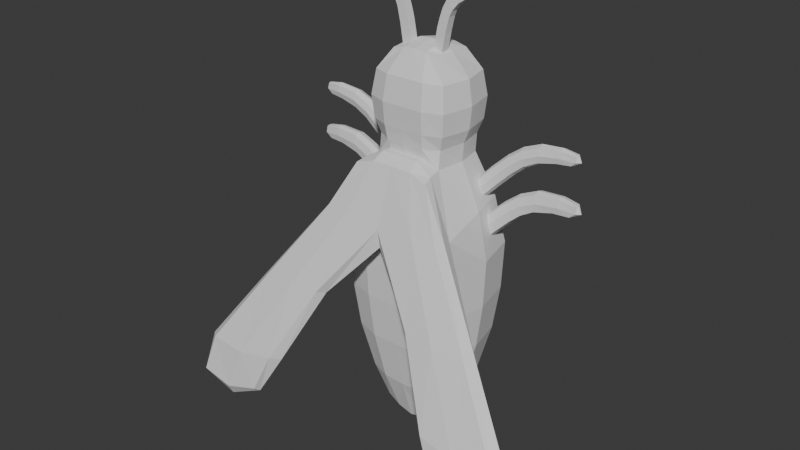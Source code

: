 # Source: firefly.blend  (saved by Blender 4.0.36; exported with 4.5.12 LTS)
import bpy
from mathutils import Matrix  # noqa: F401  (used for matrix-valued properties, if any)

bpy.ops.wm.read_factory_settings(use_empty=True)
scene = bpy.context.scene
scene.name = 'Scene'

# ---- collections
col_collection = bpy.data.collections.new('Collection'); scene.collection.children.link(col_collection)

# ---- world
world_world = bpy.data.worlds.new('World'); scene.world = world_world
world_world.use_nodes = True; world_world.node_tree.nodes.clear()
_N = world_world.node_tree.nodes; _L = world_world.node_tree.links
n0 = _N.new('ShaderNodeOutputWorld'); n0.name = 'World Output'; n0.location = (300, 300)
n1 = _N.new('ShaderNodeBackground'); n1.name = 'Background'; n1.location = (10, 300)
n1.inputs[0].default_value = (0.05088, 0.05088, 0.05088, 1.0)
_L.new(n1.outputs[0], n0.inputs[0])
n0.is_active_output = True
world_world.color = (0.05088, 0.05088, 0.05088)
world_world.use_sun_shadow = False
world_world.sun_shadow_jitter_overblur = 0.0

# ---- meshes
me_cube_001 = bpy.data.meshes.new('Cube.001')
me_cube_001.from_pydata([(0.182, 0.06606, -1.078), (0.1465, 0.07396, 1.183), (0.182, 0.3322, -1.078), (0.1465, 0.3243, 1.183), (0.3615, 0.4649, 0.01937), (0.3649, -0.06967, 0.01048), (-1.517e-08, 0.3393, -1.149), (-1.517e-08, 0.3266, 1.204), (-1.517e-08, 0.05894, -1.149), (-1.517e-08, 0.0716, 1.204), (-1.517e-08, -0.1272, 0.01048), (-1.517e-08, 0.5224, 0.01937), (0.1976, 0.3704, 0.5767), (0.2077, 0.02264, 0.5799), (-1.517e-08, -0.01095, 0.631), (-1.755e-08, 0.3981, 0.5767), (0.3181, 0.4335, -0.5637), (0.3181, -0.03532, -0.5637), (-1.517e-08, 0.4836, -0.5637), (-1.517e-08, -0.08541, -0.5637), (0.2526, 0.3858, -0.8583), (0.2526, 0.01239, -0.8583), (-1.517e-08, 0.4271, -0.8762), (-1.517e-08, -0.02887, -0.8762), (0.3508, 0.4583, -0.2818), (0.3508, -0.06003, -0.2818), (-1.517e-08, 0.5121, -0.2818), (-1.517e-08, -0.1139, -0.2818), (0.3039, 0.427, 0.3185), (0.372, -0.08317, 0.2386), (-1.176e-08, -0.1565, 0.1446), (-1.517e-08, 0.4771, 0.3185), (0.2483, 0.3954, 0.9114), (0.2483, 0.002811, 0.9114), (-1.517e-08, -0.03918, 0.9114), (-1.517e-08, 0.4374, 0.9114), (0.2357, 0.3865, 0.7759), (0.2357, 0.01378, 0.7759), (-1.495e-08, -0.0292, 0.7759), (-1.499e-08, 0.4254, 0.7759), (0.228, 0.3746, 1.061), (0.228, 0.02358, 1.061), (-1.472e-08, -0.01564, 1.065), (-1.472e-08, 0.4139, 1.065), (0.1917, 0.1991, -1.09), (0.1509, 0.1991, 1.191), (0.4207, 0.1991, 0.01937), (-1.261e-08, 0.1991, 1.235), (-1.517e-08, 0.1991, -1.212), (0.2288, 0.2077, 0.5767), (0.3702, 0.1991, -0.5637), (0.294, 0.1991, -0.8583), (0.4079, 0.1991, -0.2818), (0.3573, 0.1981, 0.3096), (0.2889, 0.1991, 0.9114), (0.2743, 0.2001, 0.7759), (0.266, 0.1991, 1.061), (0.2407, -0.1313, 0.5585), (-1.517e-08, -0.1236, 0.5933), (0.376, -0.2256, 0.2887), (-4.922e-09, -0.2435, 0.2545), (0.6799, -0.5223, -0.9295), (0.6788, -0.6146, -0.9015), (1.11, -0.5223, -0.9663), (1.114, -0.6146, -0.9387), (0.07483, 0.3266, 1.199), (0.09669, 0.06045, -1.124), (0.1926, 0.5224, 0.01937), (0.09669, 0.3378, -1.124), (0.07483, 0.0716, 1.199), (0.1926, -0.1242, 0.01937), (0.1064, -0.002986, 0.631), (0.1034, 0.3981, 0.5767), (0.1692, -0.08541, -0.5637), (0.1692, 0.4836, -0.5637), (0.1342, 0.4263, -0.8672), (0.1342, -0.02805, -0.8672), (0.1864, -0.1139, -0.2818), (0.1864, 0.5121, -0.2818), (0.1621, 0.4771, 0.3185), (0.239, -0.142, 0.1536), (0.1317, -0.03918, 0.9114), (0.1317, 0.4374, 0.9114), (0.1252, 0.4254, 0.7759), (0.128, -0.0292, 0.7759), (0.1217, -0.01564, 1.063), (0.1217, 0.4139, 1.063), (0.06617, 0.1991, 1.228), (0.09374, 0.1991, -1.178), (0.1286, -0.1244, 0.5908), (0.2234, -0.2351, 0.3002), (0.8966, -0.525, -1.002), (0.8981, -0.6241, -0.9728), (1.047, -0.5748, -0.6955), (1.043, -0.4764, -0.7285), (0.5755, -0.4764, -0.6906), (0.5725, -0.5748, -0.6571), (0.8015, -0.4703, -0.7383), (0.8024, -0.5897, -0.7005), (0.7204, -0.3092, -0.2477), (0.3301, -0.4059, -0.1877), (0.7203, -0.4059, -0.2098), (0.3332, -0.3092, -0.2259), (0.5198, -0.303, -0.2414), (0.5184, -0.4211, -0.1998), (-4.922e-09, -0.2258, 0.1403), (-1.517e-08, -0.05594, 0.6341), (0.2243, -0.06711, 0.575), (0.4058, -0.1746, 0.2779), (0.6706, -0.5735, -0.9305), (1.138, -0.5735, -0.9704), (0.9162, -0.5779, -1.054), (0.1156, -0.05594, 0.6341), (0.5196, -0.5225, -0.6665), (1.111, -0.5225, -0.7148), (0.767, -0.3546, -0.2251), (0.2945, -0.3546, -0.1979), (-0.182, 0.06606, -1.078), (-0.1465, 0.07396, 1.183), (-0.182, 0.3322, -1.078), (-0.1465, 0.3243, 1.183), (-0.3615, 0.4649, 0.01937), (-0.3649, -0.06967, 0.01048), (-0.1976, 0.3704, 0.5767), (-0.2077, 0.02264, 0.5799), (-0.3181, 0.4335, -0.5637), (-0.3181, -0.03532, -0.5637), (-0.2526, 0.3858, -0.8583), (-0.2526, 0.01239, -0.8583), (-0.3508, 0.4583, -0.2818), (-0.3508, -0.06003, -0.2818), (-0.3039, 0.427, 0.3185), (-0.372, -0.08317, 0.2386), (-0.2483, 0.3954, 0.9114), (-0.2483, 0.002811, 0.9114), (-0.2357, 0.3865, 0.7759), (-0.2357, 0.01378, 0.7759), (-0.228, 0.3746, 1.061), (-0.228, 0.02358, 1.061), (-0.1917, 0.1991, -1.09), (-0.1509, 0.1991, 1.191), (-0.4207, 0.1991, 0.01937), (-0.2288, 0.2077, 0.5767), (-0.3702, 0.1991, -0.5637), (-0.294, 0.1991, -0.8583), (-0.4079, 0.1991, -0.2818), (-0.3573, 0.1981, 0.3096), (-0.2889, 0.1991, 0.9114), (-0.2743, 0.2001, 0.7759), (-0.266, 0.1991, 1.061), (-0.2407, -0.1313, 0.5585), (-0.376, -0.2256, 0.2887), (-0.6799, -0.5223, -0.9295), (-0.6788, -0.6146, -0.9015), (-1.11, -0.5223, -0.9663), (-1.114, -0.6146, -0.9387), (-0.07483, 0.3266, 1.199), (-0.09669, 0.06045, -1.124), (-0.1926, 0.5224, 0.01937), (-0.09669, 0.3378, -1.124), (-0.07483, 0.0716, 1.199), (-0.1926, -0.1242, 0.01937), (-0.1064, -0.002986, 0.631), (-0.1034, 0.3981, 0.5767), (-0.1692, -0.08541, -0.5637), (-0.1692, 0.4836, -0.5637), (-0.1342, 0.4263, -0.8672), (-0.1342, -0.02805, -0.8672), (-0.1864, -0.1139, -0.2818), (-0.1864, 0.5121, -0.2818), (-0.1621, 0.4771, 0.3185), (-0.239, -0.142, 0.1536), (-0.1317, -0.03918, 0.9114), (-0.1317, 0.4374, 0.9114), (-0.1252, 0.4254, 0.7759), (-0.128, -0.0292, 0.7759), (-0.1217, -0.01564, 1.063), (-0.1217, 0.4139, 1.063), (-0.06617, 0.1991, 1.228), (-0.09374, 0.1991, -1.178), (-0.1286, -0.1244, 0.5908), (-0.2234, -0.2351, 0.3002), (-0.8966, -0.525, -1.002), (-0.8981, -0.6241, -0.9728), (-1.047, -0.5748, -0.6955), (-1.043, -0.4764, -0.7285), (-0.5755, -0.4764, -0.6906), (-0.5725, -0.5748, -0.6571), (-0.8015, -0.4703, -0.7383), (-0.8024, -0.5897, -0.7005), (-0.7204, -0.3092, -0.2477), (-0.3301, -0.4059, -0.1877), (-0.7203, -0.4059, -0.2098), (-0.3332, -0.3092, -0.2259), (-0.5198, -0.303, -0.2414), (-0.5184, -0.4211, -0.1998), (-0.2243, -0.06711, 0.575), (-0.4058, -0.1746, 0.2779), (-0.6706, -0.5735, -0.9305), (-1.138, -0.5735, -0.9704), (-0.9162, -0.5779, -1.054), (-0.1156, -0.05594, 0.6341), (-0.5196, -0.5225, -0.6665), (-1.111, -0.5225, -0.7148), (-0.767, -0.3546, -0.2251), (-0.2945, -0.3546, -0.1979), (0.2048, 0.3698, 0.6891), (0.2077, 0.03614, 0.6891), (-1.511e-08, -0.01824, 0.6891), (-1.63e-08, 0.4047, 0.6891), (0.2384, 0.205, 0.6891), (0.1194, -0.01415, 0.6891), (0.1087, 0.4047, 0.6891), (-0.2048, 0.3698, 0.6891), (-0.2077, 0.03614, 0.6891), (-0.2384, 0.205, 0.6891), (-0.1194, -0.01415, 0.6891), (-0.1087, 0.4047, 0.6891)], [], [(86, 65, 3, 40), (56, 45, 1, 41), (88, 44, 0, 66), (52, 46, 5, 25), (78, 67, 4, 24), (77, 70, 10, 27), (87, 47, 9, 69), (85, 69, 9, 42), (53, 49, 13, 29), (79, 72, 12, 28), (76, 73, 19, 23), (75, 74, 16, 20), (51, 50, 17, 21), (44, 51, 21, 0), (68, 75, 20, 2), (66, 76, 23, 8), (73, 77, 27, 19), (74, 78, 24, 16), (50, 52, 25, 17), (67, 79, 28, 4), (46, 53, 29, 5), (70, 80, 30, 10), (84, 81, 34, 38), (55, 54, 33, 37), (83, 82, 32, 36), (212, 83, 36, 206), (210, 55, 37, 207), (211, 84, 38, 208), (81, 85, 42, 34), (54, 56, 41, 33), (82, 86, 40, 32), (32, 40, 56, 54), (206, 36, 55, 210), (36, 32, 54, 55), (4, 28, 53, 46), (16, 24, 52, 50), (2, 20, 51, 44), (20, 16, 50, 51), (28, 12, 49, 53), (65, 7, 47, 87), (24, 4, 46, 52), (68, 2, 44, 88), (40, 3, 45, 56), (90, 89, 58, 60), (112, 106, 58, 89), (114, 93, 64, 110), (108, 107, 57, 59), (111, 110, 64, 92), (113, 95, 61, 109), (98, 96, 62, 92), (97, 94, 63, 91), (95, 97, 91, 61), (93, 98, 92, 64), (109, 111, 92, 62), (107, 112, 89, 57), (59, 57, 89, 90), (6, 68, 88, 48), (3, 65, 87, 45), (35, 43, 86, 82), (33, 41, 85, 81), (207, 37, 84, 211), (209, 39, 83, 212), (39, 35, 82, 83), (37, 33, 81, 84), (5, 29, 80, 70), (11, 31, 79, 67), (18, 26, 78, 74), (17, 25, 77, 73), (0, 21, 76, 66), (6, 22, 75, 68), (22, 18, 74, 75), (21, 17, 73, 76), (31, 15, 72, 79), (41, 1, 69, 85), (45, 87, 69, 1), (25, 5, 70, 77), (26, 11, 67, 78), (48, 88, 66, 8), (43, 7, 65, 86), (101, 104, 98, 93), (102, 103, 97, 95), (103, 99, 94, 97), (104, 100, 96, 98), (116, 102, 95, 113), (115, 101, 93, 114), (108, 59, 101, 115), (105, 30, 102, 116), (90, 60, 100, 104), (80, 29, 99, 103), (30, 80, 103, 102), (59, 90, 104, 101), (60, 105, 116, 100), (29, 108, 115, 99), (99, 115, 114, 94), (100, 116, 113, 96), (13, 71, 112, 107), (61, 91, 111, 109), (96, 113, 109, 62), (91, 63, 110, 111), (29, 13, 107, 108), (94, 114, 110, 63), (71, 14, 106, 112), (177, 137, 120, 156), (149, 138, 118, 140), (179, 157, 117, 139), (145, 130, 122, 141), (169, 129, 121, 158), (168, 27, 10, 161), (178, 160, 9, 47), (176, 42, 9, 160), (146, 132, 124, 142), (170, 131, 123, 163), (167, 23, 19, 164), (166, 127, 125, 165), (144, 128, 126, 143), (139, 117, 128, 144), (159, 119, 127, 166), (157, 8, 23, 167), (164, 19, 27, 168), (165, 125, 129, 169), (143, 126, 130, 145), (158, 121, 131, 170), (141, 122, 132, 146), (161, 10, 30, 171), (175, 38, 34, 172), (148, 136, 134, 147), (174, 135, 133, 173), (217, 213, 135, 174), (215, 214, 136, 148), (216, 208, 38, 175), (172, 34, 42, 176), (147, 134, 138, 149), (173, 133, 137, 177), (133, 147, 149, 137), (213, 215, 148, 135), (135, 148, 147, 133), (121, 141, 146, 131), (125, 143, 145, 129), (119, 139, 144, 127), (127, 144, 143, 125), (131, 146, 142, 123), (156, 178, 47, 7), (129, 145, 141, 121), (159, 179, 139, 119), (137, 149, 140, 120), (181, 60, 58, 180), (201, 180, 58, 106), (203, 199, 155, 184), (197, 151, 150, 196), (200, 183, 155, 199), (202, 198, 152, 186), (189, 183, 153, 187), (188, 182, 154, 185), (186, 152, 182, 188), (184, 155, 183, 189), (198, 153, 183, 200), (196, 150, 180, 201), (151, 181, 180, 150), (6, 48, 179, 159), (120, 140, 178, 156), (35, 173, 177, 43), (134, 172, 176, 138), (214, 216, 175, 136), (209, 217, 174, 39), (39, 174, 173, 35), (136, 175, 172, 134), (122, 161, 171, 132), (11, 158, 170, 31), (18, 165, 169, 26), (126, 164, 168, 130), (117, 157, 167, 128), (6, 159, 166, 22), (22, 166, 165, 18), (128, 167, 164, 126), (31, 170, 163, 15), (138, 176, 160, 118), (140, 118, 160, 178), (130, 168, 161, 122), (26, 169, 158, 11), (48, 8, 157, 179), (43, 177, 156, 7), (192, 184, 189, 195), (193, 186, 188, 194), (194, 188, 185, 190), (195, 189, 187, 191), (205, 202, 186, 193), (204, 203, 184, 192), (197, 204, 192, 151), (105, 205, 193, 30), (181, 195, 191, 60), (171, 194, 190, 132), (30, 193, 194, 171), (151, 192, 195, 181), (60, 191, 205, 105), (132, 190, 204, 197), (190, 185, 203, 204), (191, 187, 202, 205), (124, 196, 201, 162), (152, 198, 200, 182), (187, 153, 198, 202), (182, 200, 199, 154), (132, 197, 196, 124), (185, 154, 199, 203), (162, 201, 106, 14), (15, 163, 217, 209), (124, 162, 216, 214), (123, 142, 215, 213), (162, 14, 208, 216), (142, 124, 214, 215), (163, 123, 213, 217), (15, 209, 212, 72), (13, 207, 211, 71), (12, 206, 210, 49), (71, 211, 208, 14), (49, 210, 207, 13), (72, 212, 206, 12)])
_uv = me_cube_001.uv_layers.new(name='UVMap')
_uv.uv.foreach_set('vector', [0.1228, 0.04809, 0.1107, 0.01922, 0.1277, 0.02234, 0.1477, 0.04868, 0.7229, 0.1852, 0.6902, 0.1836, 0.691, 0.1543, 0.7162, 0.1437, 0.6878, 0.8683, 0.7181, 0.8633, 0.7233, 0.8942, 0.7022, 0.8996, 0.8886, 0.8472, 0.9414, 0.8441, 0.9406, 0.9084, 0.8888, 0.9093, 0.149, 0.3576, 0.148, 0.2873, 0.1876, 0.2874, 0.1876, 0.3577, 0.8514, 0.1417, 0.8497, 0.07213, 0.8947, 0.07429, 0.8951, 0.1417, 0.669, 0.1826, 0.6535, 0.1818, 0.6565, 0.1521, 0.6738, 0.1529, 0.5864, 0.3617, 0.6207, 0.3731, 0.6219, 0.3906, 0.5869, 0.3902, 0.5965, 0.8663, 0.6381, 0.876, 0.6307, 0.919, 0.5715, 0.9276, 0.1384, 0.2192, 0.1226, 0.1617, 0.1446, 0.1617, 0.1716, 0.2193, 0.8646, 0.2748, 0.8558, 0.2062, 0.8954, 0.2062, 0.896, 0.2769, 0.1418, 0.4964, 0.1474, 0.4241, 0.1823, 0.4241, 0.1695, 0.4944, 0.7734, 0.857, 0.8351, 0.8512, 0.8352, 0.9074, 0.7735, 0.9017, 0.7181, 0.8633, 0.7734, 0.857, 0.7735, 0.9017, 0.7233, 0.8942, 0.1353, 0.5588, 0.1418, 0.4964, 0.1695, 0.4944, 0.1549, 0.5476, 0.8741, 0.3317, 0.8646, 0.2748, 0.896, 0.2769, 0.8967, 0.3376, 0.8558, 0.2062, 0.8514, 0.1417, 0.8951, 0.1417, 0.8954, 0.2062, 0.1474, 0.4241, 0.149, 0.3576, 0.1876, 0.3577, 0.1823, 0.4241, 0.8351, 0.8512, 0.8886, 0.8472, 0.8888, 0.9093, 0.8352, 0.9074, 0.148, 0.2873, 0.1384, 0.2192, 0.1716, 0.2193, 0.1876, 0.2874, 0.9414, 0.8441, 0.9803, 0.8446, 0.9807, 0.9093, 0.9406, 0.9084, 0.8497, 0.07213, 0.8386, 0.04155, 0.8945, 0.04408, 0.8947, 0.07429, 0.5194, 0.3604, 0.5505, 0.3593, 0.5505, 0.3901, 0.5194, 0.3903, 0.2106, 0.14, 0.1855, 0.1371, 0.1933, 0.09085, 0.2179, 0.09613, 0.126, 0.1145, 0.1264, 0.08264, 0.1537, 0.08277, 0.1519, 0.1146, 0.1229, 0.1354, 0.126, 0.1145, 0.1519, 0.1146, 0.1454, 0.1355, 0.231, 0.1425, 0.2106, 0.14, 0.2179, 0.09613, 0.2369, 0.1028, 0.4997, 0.3625, 0.5194, 0.3604, 0.5194, 0.3903, 0.4996, 0.3904, 0.5505, 0.3593, 0.5864, 0.3617, 0.5869, 0.3902, 0.5505, 0.3901, 0.1855, 0.1371, 0.1642, 0.1336, 0.1714, 0.09218, 0.1933, 0.09085, 0.1264, 0.08264, 0.1228, 0.04809, 0.1477, 0.04868, 0.1537, 0.08277, 0.1911, 0.1822, 0.1695, 0.1739, 0.1642, 0.1336, 0.1855, 0.1371, 0.2356, 0.1804, 0.2159, 0.1829, 0.2106, 0.14, 0.231, 0.1425, 0.2159, 0.1829, 0.1911, 0.1822, 0.1855, 0.1371, 0.2106, 0.14, 0.9225, 0.7855, 0.9651, 0.7941, 0.9803, 0.8446, 0.9414, 0.8441, 0.8185, 0.7995, 0.8702, 0.79, 0.8886, 0.8472, 0.8351, 0.8512, 0.7137, 0.833, 0.7601, 0.8158, 0.7734, 0.857, 0.7181, 0.8633, 0.7601, 0.8158, 0.8185, 0.7995, 0.8351, 0.8512, 0.7734, 0.857, 0.6236, 0.8184, 0.6555, 0.8415, 0.6381, 0.876, 0.5965, 0.8663, 0.671, 0.2126, 0.6536, 0.2117, 0.6535, 0.1818, 0.669, 0.1826, 0.8702, 0.79, 0.9225, 0.7855, 0.9414, 0.8441, 0.8886, 0.8472, 0.6923, 0.8358, 0.7137, 0.833, 0.7181, 0.8633, 0.6878, 0.8683, 0.7123, 0.2258, 0.6882, 0.2128, 0.6902, 0.1836, 0.7229, 0.1852, 0.7703, 0.3657, 0.8412, 0.3884, 0.8418, 0.4185, 0.7594, 0.418, 0.6484, 0.9433, 0.6738, 0.9507, 0.6674, 0.9654, 0.639, 0.9573, 0.5258, 0.1571, 0.5286, 0.1719, 0.471, 0.156, 0.4649, 0.1508, 0.5599, 0.9465, 0.621, 0.9381, 0.6124, 0.9512, 0.5637, 0.96, 0.4453, 0.2027, 0.4649, 0.1508, 0.471, 0.156, 0.4628, 0.2066, 0.7795, 0.561, 0.7781, 0.5728, 0.7224, 0.5808, 0.7181, 0.5696, 0.527, 0.229, 0.5376, 0.2828, 0.4796, 0.2579, 0.4628, 0.2066, 0.8938, 0.6708, 0.9211, 0.6212, 0.9777, 0.6369, 0.9591, 0.6841, 0.8571, 0.7106, 0.8938, 0.6708, 0.9591, 0.6841, 0.9184, 0.7189, 0.5286, 0.1719, 0.527, 0.229, 0.4628, 0.2066, 0.471, 0.156, 0.4742, 0.2601, 0.4453, 0.2027, 0.4628, 0.2066, 0.4796, 0.2579, 0.621, 0.9381, 0.6484, 0.9433, 0.639, 0.9573, 0.6124, 0.9512, 0.7679, 0.3301, 0.8335, 0.3621, 0.8412, 0.3884, 0.7703, 0.3657, 0.6727, 0.8398, 0.6923, 0.8358, 0.6878, 0.8683, 0.6672, 0.8726, 0.6882, 0.2128, 0.671, 0.2126, 0.669, 0.1826, 0.6902, 0.1836, 0.09554, 0.08375, 0.09428, 0.04866, 0.1228, 0.04809, 0.1264, 0.08264, 0.5518, 0.3323, 0.5872, 0.337, 0.5864, 0.3617, 0.5505, 0.3593, 0.5013, 0.3422, 0.5207, 0.3354, 0.5194, 0.3604, 0.4997, 0.3625, 0.09743, 0.1363, 0.09668, 0.1156, 0.126, 0.1145, 0.1229, 0.1354, 0.09668, 0.1156, 0.09554, 0.08375, 0.1264, 0.08264, 0.126, 0.1145, 0.5207, 0.3354, 0.5518, 0.3323, 0.5505, 0.3593, 0.5194, 0.3604, 0.8097, 0.07249, 0.8078, 0.01999, 0.8386, 0.04155, 0.8497, 0.07213, 0.1029, 0.2889, 0.1005, 0.2206, 0.1384, 0.2192, 0.148, 0.2873, 0.1078, 0.4255, 0.1054, 0.3592, 0.149, 0.3576, 0.1474, 0.4241, 0.8213, 0.2046, 0.8133, 0.14, 0.8514, 0.1417, 0.8558, 0.2062, 0.8541, 0.3209, 0.8371, 0.2715, 0.8646, 0.2748, 0.8741, 0.3317, 0.1129, 0.5655, 0.1105, 0.4996, 0.1418, 0.4964, 0.1353, 0.5588, 0.1105, 0.4996, 0.1078, 0.4255, 0.1474, 0.4241, 0.1418, 0.4964, 0.8371, 0.2715, 0.8213, 0.2046, 0.8558, 0.2062, 0.8646, 0.2748, 0.1005, 0.2206, 0.09837, 0.1626, 0.1226, 0.1617, 0.1384, 0.2192, 0.5872, 0.337, 0.6171, 0.3563, 0.6207, 0.3731, 0.5864, 0.3617, 0.6902, 0.1836, 0.669, 0.1826, 0.6738, 0.1529, 0.691, 0.1543, 0.8133, 0.14, 0.8097, 0.07249, 0.8497, 0.07213, 0.8514, 0.1417, 0.1054, 0.3592, 0.1029, 0.2889, 0.148, 0.2873, 0.149, 0.3576, 0.6672, 0.8726, 0.6878, 0.8683, 0.7022, 0.8996, 0.6827, 0.9043, 0.09428, 0.04866, 0.09319, 0.01858, 0.1107, 0.01922, 0.1228, 0.04809, 0.6466, 0.2489, 0.6485, 0.296, 0.527, 0.229, 0.5286, 0.1719, 0.7315, 0.7012, 0.757, 0.6655, 0.8938, 0.6708, 0.8571, 0.7106, 0.757, 0.6655, 0.7826, 0.6261, 0.9211, 0.6212, 0.8938, 0.6708, 0.6485, 0.296, 0.6518, 0.3402, 0.5376, 0.2828, 0.527, 0.229, 0.8948, 0.5625, 0.8924, 0.5745, 0.7781, 0.5728, 0.7795, 0.561, 0.4449, 0.9569, 0.4525, 0.9716, 0.3467, 0.982, 0.335, 0.9659, 0.5599, 0.9465, 0.5637, 0.96, 0.4525, 0.9716, 0.4449, 0.9569, 0.9779, 0.5658, 0.9842, 0.5808, 0.8924, 0.5745, 0.8948, 0.5625, 0.7703, 0.3657, 0.7594, 0.418, 0.6518, 0.3402, 0.6485, 0.296, 0.6407, 0.6723, 0.6385, 0.6346, 0.7826, 0.6261, 0.757, 0.6655, 0.614, 0.7215, 0.6407, 0.6723, 0.757, 0.6655, 0.7315, 0.7012, 0.7679, 0.3301, 0.7703, 0.3657, 0.6485, 0.296, 0.6466, 0.2489, 0.7594, 0.418, 0.7335, 0.4182, 0.651, 0.3488, 0.6518, 0.3402, 0.6385, 0.6346, 0.6368, 0.6244, 0.7847, 0.6147, 0.7826, 0.6261, 0.7826, 0.6261, 0.7847, 0.6147, 0.9276, 0.6066, 0.9211, 0.6212, 0.8932, 0.5502, 0.8948, 0.5625, 0.7795, 0.561, 0.7778, 0.5484, 0.6307, 0.919, 0.6537, 0.932, 0.6484, 0.9433, 0.621, 0.9381, 0.9184, 0.7189, 0.9591, 0.6841, 0.9731, 0.6872, 0.9186, 0.7215, 0.7778, 0.5484, 0.7795, 0.561, 0.7181, 0.5696, 0.7213, 0.5583, 0.1924, 0.06426, 0.1914, 0.02319, 0.203, 0.02025, 0.203, 0.07061, 0.5715, 0.9276, 0.6307, 0.919, 0.621, 0.9381, 0.5599, 0.9465, 0.9211, 0.6212, 0.9276, 0.6066, 0.9829, 0.6326, 0.9777, 0.6369, 0.6537, 0.932, 0.6766, 0.9406, 0.6738, 0.9507, 0.6484, 0.9433, 0.06582, 0.05014, 0.04101, 0.05251, 0.05909, 0.02481, 0.07573, 0.02048, 0.3202, 0.05337, 0.2797, 0.06081, 0.2856, 0.03009, 0.3141, 0.02273, 0.4172, 0.5671, 0.383, 0.5609, 0.3826, 0.5506, 0.4138, 0.5476, 0.3793, 0.363, 0.3195, 0.374, 0.3045, 0.3073, 0.3662, 0.2938, 0.06183, 0.3608, 0.02343, 0.3636, 0.01838, 0.2935, 0.05786, 0.2905, 0.9387, 0.1417, 0.8951, 0.1417, 0.8947, 0.07429, 0.9398, 0.07213, 0.6388, 0.1811, 0.6396, 0.1513, 0.6565, 0.1521, 0.6535, 0.1818, 0.5864, 0.4186, 0.5869, 0.3902, 0.6219, 0.3906, 0.6207, 0.4081, 0.353, 0.2268, 0.2915, 0.2555, 0.3004, 0.1714, 0.3432, 0.1641, 0.06252, 0.2219, 0.02941, 0.2244, 0.05217, 0.165, 0.07417, 0.1635, 0.9274, 0.2748, 0.896, 0.2769, 0.8954, 0.2062, 0.935, 0.2062, 0.07901, 0.4987, 0.05126, 0.4987, 0.03344, 0.4295, 0.06823, 0.4269, 0.404, 0.4948, 0.3609, 0.5028, 0.3373, 0.4375, 0.3914, 0.4276, 0.4138, 0.5476, 0.3826, 0.5506, 0.3609, 0.5028, 0.404, 0.4948, 0.09002, 0.5605, 0.06968, 0.5507, 0.05126, 0.4987, 0.07901, 0.4987, 0.9194, 0.3317, 0.8967, 0.3376, 0.896, 0.2769, 0.9274, 0.2748, 0.935, 0.2062, 0.8954, 0.2062, 0.8951, 0.1417, 0.9387, 0.1417, 0.06823, 0.4269, 0.03344, 0.4295, 0.02343, 0.3636, 0.06183, 0.3608, 0.3914, 0.4276, 0.3373, 0.4375, 0.3195, 0.374, 0.3793, 0.363, 0.05786, 0.2905, 0.01838, 0.2935, 0.02941, 0.2244, 0.06252, 0.2219, 0.3662, 0.2938, 0.3045, 0.3073, 0.2915, 0.2555, 0.353, 0.2268, 0.9398, 0.07213, 0.8947, 0.07429, 0.8945, 0.04408, 0.9505, 0.04155, 0.5194, 0.4203, 0.5194, 0.3903, 0.5505, 0.3901, 0.5505, 0.421, 0.3329, 0.1189, 0.2899, 0.1269, 0.2815, 0.09626, 0.3268, 0.08792, 0.06739, 0.1166, 0.04157, 0.1186, 0.03747, 0.08694, 0.06472, 0.08486, 0.07198, 0.1372, 0.04954, 0.1389, 0.04157, 0.1186, 0.06739, 0.1166, 0.3377, 0.1385, 0.2987, 0.1457, 0.2899, 0.1269, 0.3329, 0.1189, 0.4997, 0.4184, 0.4996, 0.3904, 0.5194, 0.3903, 0.5194, 0.4203, 0.5505, 0.421, 0.5505, 0.3901, 0.5869, 0.3902, 0.5864, 0.4186, 0.3268, 0.08792, 0.2815, 0.09626, 0.2797, 0.06081, 0.3202, 0.05337, 0.06472, 0.08486, 0.03747, 0.08694, 0.04101, 0.05251, 0.06582, 0.05014, 0.3718, 0.0791, 0.3268, 0.08792, 0.3202, 0.05337, 0.3604, 0.04546, 0.3754, 0.1311, 0.3377, 0.1385, 0.3329, 0.1189, 0.3756, 0.1106, 0.3756, 0.1106, 0.3329, 0.1189, 0.3268, 0.08792, 0.3718, 0.0791, 0.4271, 0.2818, 0.3662, 0.2938, 0.353, 0.2268, 0.4051, 0.2144, 0.4452, 0.417, 0.3914, 0.4276, 0.3793, 0.363, 0.4387, 0.3513, 0.4438, 0.539, 0.4138, 0.5476, 0.404, 0.4948, 0.4468, 0.4864, 0.4468, 0.4864, 0.404, 0.4948, 0.3914, 0.4276, 0.4452, 0.417, 0.4051, 0.2144, 0.353, 0.2268, 0.3432, 0.1641, 0.3805, 0.1568, 0.6368, 0.2109, 0.6388, 0.1811, 0.6535, 0.1818, 0.6536, 0.2117, 0.4387, 0.3513, 0.3793, 0.363, 0.3662, 0.2938, 0.4271, 0.2818, 0.4468, 0.5488, 0.4172, 0.5671, 0.4138, 0.5476, 0.4438, 0.539, 0.3604, 0.04546, 0.3202, 0.05337, 0.3141, 0.02273, 0.3432, 0.01915, 0.7703, 0.4703, 0.7594, 0.418, 0.8418, 0.4185, 0.8412, 0.4485, 0.6992, 0.9581, 0.6955, 0.9737, 0.6674, 0.9654, 0.6738, 0.9507, 0.2347, 0.4983, 0.2342, 0.5595, 0.2233, 0.5538, 0.2216, 0.4958, 0.2689, 0.2506, 0.2566, 0.2502, 0.266, 0.1832, 0.28, 0.1765, 0.4453, 0.6315, 0.4628, 0.627, 0.471, 0.6776, 0.4649, 0.6833, 0.8383, 0.7449, 0.9077, 0.7514, 0.9062, 0.7632, 0.8487, 0.7579, 0.527, 0.6046, 0.4628, 0.627, 0.4796, 0.5756, 0.5376, 0.5508, 0.6795, 0.06737, 0.7447, 0.0535, 0.7637, 0.1006, 0.7073, 0.1167, 0.6425, 0.02798, 0.7037, 0.01913, 0.7447, 0.0535, 0.6795, 0.06737, 0.5286, 0.6618, 0.471, 0.6776, 0.4628, 0.627, 0.527, 0.6046, 0.9077, 0.7514, 0.9066, 0.7407, 0.9542, 0.7471, 0.9676, 0.7625, 0.7195, 0.9668, 0.7182, 0.982, 0.6955, 0.9737, 0.6992, 0.9581, 0.7679, 0.5061, 0.7703, 0.4703, 0.8412, 0.4485, 0.8335, 0.4748, 0.1129, 0.5655, 0.1135, 0.5836, 0.09129, 0.5765, 0.09002, 0.5605, 0.6212, 0.2096, 0.6212, 0.1803, 0.6388, 0.1811, 0.6368, 0.2109, 0.09554, 0.08375, 0.06472, 0.08486, 0.06582, 0.05014, 0.09428, 0.04866, 0.5518, 0.4485, 0.5505, 0.421, 0.5864, 0.4186, 0.5872, 0.4437, 0.5013, 0.4394, 0.4997, 0.4184, 0.5194, 0.4203, 0.5207, 0.4457, 0.09743, 0.1363, 0.07198, 0.1372, 0.06739, 0.1166, 0.09668, 0.1156, 0.09668, 0.1156, 0.06739, 0.1166, 0.06472, 0.08486, 0.09554, 0.08375, 0.5207, 0.4457, 0.5194, 0.4203, 0.5505, 0.421, 0.5518, 0.4485, 0.9805, 0.07249, 0.9398, 0.07213, 0.9505, 0.04155, 0.9819, 0.01999, 0.1029, 0.2889, 0.05786, 0.2905, 0.06252, 0.2219, 0.1005, 0.2206, 0.1078, 0.4255, 0.06823, 0.4269, 0.06183, 0.3608, 0.1054, 0.3592, 0.9702, 0.2046, 0.935, 0.2062, 0.9387, 0.1417, 0.9775, 0.14, 0.9393, 0.3209, 0.9194, 0.3317, 0.9274, 0.2748, 0.9554, 0.2715, 0.1129, 0.5655, 0.09002, 0.5605, 0.07901, 0.4987, 0.1105, 0.4996, 0.1105, 0.4996, 0.07901, 0.4987, 0.06823, 0.4269, 0.1078, 0.4255, 0.9554, 0.2715, 0.9274, 0.2748, 0.935, 0.2062, 0.9702, 0.2046, 0.1005, 0.2206, 0.06252, 0.2219, 0.07417, 0.1635, 0.09837, 0.1626, 0.5872, 0.4437, 0.5864, 0.4186, 0.6207, 0.4081, 0.6171, 0.4249, 0.6212, 0.1803, 0.624, 0.1511, 0.6396, 0.1513, 0.6388, 0.1811, 0.9775, 0.14, 0.9387, 0.1417, 0.9398, 0.07213, 0.9805, 0.07249, 0.1054, 0.3592, 0.06183, 0.3608, 0.05786, 0.2905, 0.1029, 0.2889, 0.6672, 0.8726, 0.6827, 0.9043, 0.6715, 0.9079, 0.6581, 0.8763, 0.09428, 0.04866, 0.06582, 0.05014, 0.07573, 0.02048, 0.09319, 0.01858, 0.6466, 0.586, 0.5286, 0.6618, 0.527, 0.6046, 0.6485, 0.5387, 0.5169, 0.03845, 0.6425, 0.02798, 0.6795, 0.06737, 0.5427, 0.07388, 0.5427, 0.07388, 0.6795, 0.06737, 0.7073, 0.1167, 0.5687, 0.1131, 0.6485, 0.5387, 0.527, 0.6046, 0.5376, 0.5508, 0.6518, 0.4947, 0.7179, 0.7518, 0.8383, 0.7449, 0.8487, 0.7579, 0.7262, 0.7645, 0.2507, 0.3763, 0.2347, 0.4983, 0.2216, 0.4958, 0.2381, 0.3748, 0.2689, 0.2506, 0.2507, 0.3763, 0.2381, 0.3748, 0.2566, 0.2502, 0.6091, 0.7557, 0.7179, 0.7518, 0.7262, 0.7645, 0.6047, 0.7712, 0.7703, 0.4703, 0.6485, 0.5387, 0.6518, 0.4947, 0.7594, 0.418, 0.4264, 0.06811, 0.5427, 0.07388, 0.5687, 0.1131, 0.4245, 0.1058, 0.3993, 0.01913, 0.5169, 0.03845, 0.5427, 0.07388, 0.4264, 0.06811, 0.7679, 0.5061, 0.6466, 0.586, 0.6485, 0.5387, 0.7703, 0.4703, 0.5919, 0.7453, 0.7249, 0.7404, 0.7179, 0.7518, 0.6091, 0.7557, 0.2915, 0.2555, 0.262, 0.3792, 0.2507, 0.3763, 0.2689, 0.2506, 0.5687, 0.1131, 0.7073, 0.1167, 0.7139, 0.1313, 0.5709, 0.1245, 0.7249, 0.7404, 0.8483, 0.7337, 0.8383, 0.7449, 0.7179, 0.7518, 0.722, 0.9456, 0.7195, 0.9668, 0.6992, 0.9581, 0.7005, 0.9456, 0.9062, 0.7632, 0.9077, 0.7514, 0.9676, 0.7625, 0.9532, 0.7712, 0.8483, 0.7337, 0.9066, 0.7407, 0.9077, 0.7514, 0.8383, 0.7449, 0.7447, 0.0535, 0.7586, 0.05032, 0.769, 0.1048, 0.7637, 0.1006, 0.2915, 0.2555, 0.2689, 0.2506, 0.28, 0.1765, 0.3004, 0.1714, 0.2457, 0.499, 0.2457, 0.5561, 0.2342, 0.5595, 0.2347, 0.4983, 0.7005, 0.9456, 0.6992, 0.9581, 0.6738, 0.9507, 0.6766, 0.9406, 0.09837, 0.1626, 0.07417, 0.1635, 0.07198, 0.1372, 0.09743, 0.1363, 0.4755, 0.4394, 0.4866, 0.4155, 0.4997, 0.4184, 0.5013, 0.4394, 0.3805, 0.1568, 0.3432, 0.1641, 0.3377, 0.1385, 0.3754, 0.1311, 0.4866, 0.4155, 0.4863, 0.3905, 0.4996, 0.3904, 0.4997, 0.4184, 0.3432, 0.1641, 0.3004, 0.1714, 0.2987, 0.1457, 0.3377, 0.1385, 0.07417, 0.1635, 0.05217, 0.165, 0.04954, 0.1389, 0.07198, 0.1372, 0.09837, 0.1626, 0.09743, 0.1363, 0.1229, 0.1354, 0.1226, 0.1617, 0.4755, 0.3422, 0.5013, 0.3422, 0.4997, 0.3625, 0.4866, 0.3657, 0.2556, 0.1829, 0.2356, 0.1804, 0.231, 0.1425, 0.2514, 0.1454, 0.4866, 0.3657, 0.4997, 0.3625, 0.4996, 0.3904, 0.4863, 0.3905, 0.2514, 0.1454, 0.231, 0.1425, 0.2369, 0.1028, 0.2553, 0.102, 0.1226, 0.1617, 0.1229, 0.1354, 0.1454, 0.1355, 0.1446, 0.1617])
me_cube_001.update()
me_cube_002 = bpy.data.meshes.new('Cube.002')
me_cube_002.from_pydata([(-0.8033, -0.8033, -0.9884), (-3.47, -0.4302, 0.8318), (-0.8033, 0.8033, -0.9884), (-3.47, 0.4302, 0.8318), (0.8033, -0.8033, -0.9884), (-3.043, -0.4302, 1.06), (0.8033, 0.8033, -0.9884), (-3.043, 0.4302, 1.06), (-0.9826, -0.7753, -0.06197), (-0.9826, 0.7752, -0.06197), (0.5501, 0.7752, 0.01277), (0.5501, -0.7753, 0.01277), (-1.402, -0.7215, 0.3498), (-1.402, 0.7215, 0.3498), (-0.2541, 0.7215, 0.6285), (-0.2541, -0.7215, 0.6285), (-0.8033, 0.8033, -0.8937), (0.8033, 0.8033, -0.8937), (0.8033, -0.8033, -0.8937), (-0.8033, -0.8033, -0.8937), (-9.381e-08, 0.8033, -1.083), (-3.872, 0.4588, 0.9978), (-9.381e-08, -0.8033, -1.083), (-3.872, -0.4588, 0.9978), (-0.2162, -0.7753, -0.0246), (-0.2162, 0.7752, -0.0246), (-0.8282, -0.7215, 0.4892), (-0.8282, 0.7215, 0.4892), (-9.381e-08, 0.8033, -0.9888), (-9.381e-08, -0.8033, -0.9888), (-0.8033, 0.0, -0.9884), (-3.47, -2.384e-07, 0.8318), (0.8033, 0.0, -0.9884), (-3.043, -2.384e-07, 1.06), (0.5501, -8.345e-07, 0.01277), (-0.9826, -8.345e-07, -0.06197), (-0.2541, -1.073e-06, 0.6285), (-1.402, -1.132e-06, 0.3498), (-0.8033, 0.0, -0.8937), (0.8033, 0.0, -0.8937), (-3.872, -6.821e-13, 0.9978), (-9.381e-08, 0.0, -1.083), (-1.086, 0.7484, 0.1386), (0.2885, 0.7484, 0.3272), (0.2885, -0.7484, 0.3272), (-1.086, -0.7484, 0.1386), (-0.399, 0.7484, 0.2329), (-0.399, -0.7484, 0.2329), (-1.086, -9.835e-07, 0.1386), (0.2885, -9.537e-07, 0.3272), (-0.8616, -0.7893, -0.3439), (-0.8616, 0.7893, -0.3439), (0.6988, 0.7893, -0.2678), (0.6988, -0.7893, -0.2678), (-0.05889, 0.7893, -0.3528), (-0.05889, -0.7893, -0.3528), (-0.8616, -4.172e-07, -0.3439), (0.6988, -4.172e-07, -0.2678), (-2.245, -0.5759, 0.6197), (-2.245, 0.5759, 0.6197), (-1.874, 0.5759, 0.9174), (-1.874, -0.5759, 0.9174), (-2.275, -0.5902, 0.805), (-2.275, 0.5902, 0.805), (-1.874, -6.557e-07, 0.9174), (-2.245, -6.855e-07, 0.6197), (6.485, -0.8033, -1.203), (11.88, -0.4302, 0.3799), (6.485, 0.8033, -1.203), (11.88, 0.4302, 0.3799), (4.953, -0.8033, -1.111), (11.83, -0.4302, 0.6225), (4.953, 0.8033, -1.111), (11.83, 0.4302, 0.6225), (8.109, -0.7753, -0.3296), (8.109, 0.7752, -0.3296), (6.764, 0.7752, -0.1701), (6.764, -0.7753, -0.1701), (9.155, -0.7215, 0.03904), (9.155, 0.7215, 0.03904), (8.497, 0.7215, 0.371), (8.497, -0.7215, 0.371), (6.634, 0.8033, -1.113), (5.102, 0.8033, -1.02), (5.102, -0.8033, -1.02), (6.634, -0.8033, -1.113), (5.57, 0.8033, -1.247), (12.53, 0.4588, 0.5151), (5.57, -0.8033, -1.247), (12.53, -0.4588, 0.5151), (7.437, -0.7753, -0.2499), (7.437, 0.7752, -0.2499), (8.826, -0.7215, 0.205), (8.826, 0.7215, 0.205), (5.719, 0.8033, -1.157), (5.719, -0.8033, -1.157), (6.485, 0.0, -1.203), (11.88, -2.384e-07, 0.3799), (4.953, 0.0, -1.111), (11.83, -2.384e-07, 0.6225), (6.764, -8.345e-07, -0.1701), (8.109, -8.345e-07, -0.3296), (8.497, -1.073e-06, 0.371), (9.155, -1.132e-06, 0.03904), (6.634, 0.0, -1.113), (5.102, 0.0, -1.02), (12.53, -6.821e-13, 0.5151), (5.57, 0.0, -1.247), (8.522, 0.7484, -0.1443), (7.507, 0.7484, 0.1147), (7.507, -0.7484, 0.1147), (8.522, -0.7484, -0.1443), (8.015, 0.7484, -0.0148), (8.015, -0.7484, -0.0148), (8.522, -9.835e-07, -0.1443), (7.507, -9.537e-07, 0.1147), (7.552, -0.7893, -0.5915), (7.552, 0.7893, -0.5915), (6.183, 0.7893, -0.4292), (6.183, -0.7893, -0.4292), (6.772, 0.7893, -0.5539), (6.772, -0.7893, -0.5539), (7.552, -4.172e-07, -0.5915), (6.183, -4.172e-07, -0.4292), (10.38, -0.5759, 0.248), (10.38, 0.5759, 0.248), (10.49, 0.5759, 0.5533), (10.49, -0.5759, 0.5533), (10.7, -0.5902, 0.423), (10.7, 0.5902, 0.423), (10.49, -6.557e-07, 0.5533), (10.38, -6.855e-07, 0.248)], [], [(65, 31, 3, 59), (63, 21, 7, 60), (64, 33, 5, 61), (62, 23, 1, 58), (41, 32, 4, 22), (40, 31, 1, 23), (55, 24, 8, 50), (57, 34, 11, 53), (54, 25, 10, 52), (56, 35, 9, 51), (47, 26, 12, 45), (49, 36, 15, 44), (46, 27, 14, 43), (48, 37, 13, 42), (30, 38, 16, 2), (20, 28, 17, 6), (32, 39, 18, 4), (22, 29, 19, 0), (4, 18, 29, 22), (2, 16, 28, 20), (42, 13, 27, 46), (44, 15, 26, 47), (51, 9, 25, 54), (53, 11, 24, 55), (33, 40, 23, 5), (30, 41, 22, 0), (61, 5, 23, 62), (59, 3, 21, 63), (2, 20, 41, 30), (7, 21, 40, 33), (6, 17, 39, 32), (0, 19, 38, 30), (45, 12, 37, 48), (43, 14, 36, 49), (50, 8, 35, 56), (52, 10, 34, 57), (21, 3, 31, 40), (20, 6, 32, 41), (60, 7, 33, 64), (58, 1, 31, 65), (10, 43, 49, 34), (8, 45, 48, 35), (11, 44, 47, 24), (9, 42, 46, 25), (35, 48, 42, 9), (25, 46, 43, 10), (34, 49, 44, 11), (24, 47, 45, 8), (17, 52, 57, 39), (19, 50, 56, 38), (18, 53, 55, 29), (16, 51, 54, 28), (38, 56, 51, 16), (28, 54, 52, 17), (39, 57, 53, 18), (29, 55, 50, 19), (12, 58, 65, 37), (14, 60, 64, 36), (13, 59, 63, 27), (15, 61, 62, 26), (26, 62, 58, 12), (36, 64, 61, 15), (27, 63, 60, 14), (37, 65, 59, 13), (131, 125, 69, 97), (129, 126, 73, 87), (130, 127, 71, 99), (128, 124, 67, 89), (107, 88, 70, 98), (106, 89, 67, 97), (121, 116, 74, 90), (123, 119, 77, 100), (120, 118, 76, 91), (122, 117, 75, 101), (113, 111, 78, 92), (115, 110, 81, 102), (112, 109, 80, 93), (114, 108, 79, 103), (96, 68, 82, 104), (86, 72, 83, 94), (98, 70, 84, 105), (88, 66, 85, 95), (70, 88, 95, 84), (68, 86, 94, 82), (108, 112, 93, 79), (110, 113, 92, 81), (117, 120, 91, 75), (119, 121, 90, 77), (99, 71, 89, 106), (96, 66, 88, 107), (127, 128, 89, 71), (125, 129, 87, 69), (68, 96, 107, 86), (73, 99, 106, 87), (72, 98, 105, 83), (66, 96, 104, 85), (111, 114, 103, 78), (109, 115, 102, 80), (116, 122, 101, 74), (118, 123, 100, 76), (87, 106, 97, 69), (86, 107, 98, 72), (126, 130, 99, 73), (124, 131, 97, 67), (76, 100, 115, 109), (74, 101, 114, 111), (77, 90, 113, 110), (75, 91, 112, 108), (101, 75, 108, 114), (91, 76, 109, 112), (100, 77, 110, 115), (90, 74, 111, 113), (83, 105, 123, 118), (85, 104, 122, 116), (84, 95, 121, 119), (82, 94, 120, 117), (104, 82, 117, 122), (94, 83, 118, 120), (105, 84, 119, 123), (95, 85, 116, 121), (78, 103, 131, 124), (80, 102, 130, 126), (79, 93, 129, 125), (81, 92, 128, 127), (92, 78, 124, 128), (102, 81, 127, 130), (93, 80, 126, 129), (103, 79, 125, 131)])
_uv = me_cube_002.uv_layers.new(name='UVMap')
_uv.uv.foreach_set('vector', [0.1065, 0.9244, 0.1065, 0.9545, 0.09566, 0.9545, 0.09199, 0.9244, 0.9652, 0.3957, 0.9629, 0.3552, 0.9683, 0.3755, 0.9698, 0.4051, 0.4682, 0.8697, 0.4682, 0.8981, 0.4574, 0.8981, 0.4537, 0.8697, 0.8638, 0.4004, 0.866, 0.36, 0.8683, 0.3707, 0.8682, 0.402, 0.4068, 0.9227, 0.3864, 0.9227, 0.3864, 0.9025, 0.4068, 0.9025, 0.1065, 0.9641, 0.1065, 0.9545, 0.1173, 0.9545, 0.1181, 0.9641, 0.8826, 0.4606, 0.8752, 0.4552, 0.8796, 0.4364, 0.886, 0.4407, 0.8491, 0.9554, 0.8412, 0.9554, 0.8412, 0.9358, 0.8491, 0.9355, 0.9464, 0.4559, 0.9538, 0.4505, 0.9582, 0.4694, 0.9519, 0.4743, 0.1639, 0.9293, 0.1562, 0.9293, 0.1562, 0.9098, 0.1639, 0.9094, 0.8696, 0.4495, 0.8652, 0.4377, 0.8712, 0.4242, 0.8751, 0.4329, 0.4682, 0.8184, 0.4682, 0.8307, 0.45, 0.8307, 0.4494, 0.8184, 0.9594, 0.4448, 0.9638, 0.433, 0.9698, 0.4466, 0.9648, 0.4614, 0.1065, 0.8967, 0.1065, 0.904, 0.08832, 0.904, 0.08765, 0.8967, 0.18, 0.9293, 0.1777, 0.9293, 0.1777, 0.9091, 0.18, 0.9091, 0.9285, 0.4607, 0.9309, 0.4603, 0.9369, 0.4797, 0.9345, 0.4802, 0.8671, 0.9554, 0.8648, 0.9554, 0.8648, 0.9351, 0.8671, 0.9351, 0.9005, 0.4654, 0.8981, 0.465, 0.8994, 0.4446, 0.9017, 0.4451, 0.8945, 0.4849, 0.8921, 0.4844, 0.8981, 0.465, 0.9005, 0.4654, 0.9272, 0.4404, 0.9296, 0.4399, 0.9309, 0.4603, 0.9285, 0.4607, 0.9539, 0.4282, 0.9577, 0.4194, 0.9638, 0.433, 0.9594, 0.4448, 0.8642, 0.4662, 0.8591, 0.4513, 0.8652, 0.4377, 0.8696, 0.4495, 0.9429, 0.436, 0.9494, 0.4317, 0.9538, 0.4505, 0.9464, 0.4559, 0.8771, 0.479, 0.8708, 0.4741, 0.8752, 0.4552, 0.8826, 0.4606, 0.4682, 0.8981, 0.4682, 0.919, 0.4567, 0.919, 0.4574, 0.8981, 0.4267, 0.9227, 0.4068, 0.9227, 0.4068, 0.9025, 0.4267, 0.9025, 0.8591, 0.4099, 0.8607, 0.3802, 0.866, 0.36, 0.8638, 0.4004, 0.9608, 0.3973, 0.9607, 0.366, 0.9629, 0.3552, 0.9652, 0.3957, 0.4267, 0.9429, 0.4068, 0.9429, 0.4068, 0.9227, 0.4267, 0.9227, 0.479, 0.8981, 0.4798, 0.919, 0.4682, 0.919, 0.4682, 0.8981, 0.8671, 0.9756, 0.8648, 0.9756, 0.8648, 0.9554, 0.8671, 0.9554, 0.18, 0.9495, 0.1777, 0.9495, 0.1777, 0.9293, 0.18, 0.9293, 0.1254, 0.8967, 0.1247, 0.904, 0.1065, 0.904, 0.1065, 0.8967, 0.4871, 0.8184, 0.4864, 0.8307, 0.4682, 0.8307, 0.4682, 0.8184, 0.1639, 0.9492, 0.1562, 0.9488, 0.1562, 0.9293, 0.1639, 0.9293, 0.8491, 0.9752, 0.8412, 0.9749, 0.8412, 0.9554, 0.8491, 0.9554, 0.09494, 0.9641, 0.09566, 0.9545, 0.1065, 0.9545, 0.1065, 0.9641, 0.4068, 0.9429, 0.3864, 0.9429, 0.3864, 0.9227, 0.4068, 0.9227, 0.4827, 0.8697, 0.479, 0.8981, 0.4682, 0.8981, 0.4682, 0.8697, 0.121, 0.9244, 0.1173, 0.9545, 0.1065, 0.9545, 0.1065, 0.9244, 0.8412, 0.9749, 0.8315, 0.9742, 0.8315, 0.9554, 0.8412, 0.9554, 0.1562, 0.9488, 0.1507, 0.9482, 0.1507, 0.9293, 0.1562, 0.9293, 0.8708, 0.4741, 0.8642, 0.4662, 0.8696, 0.4495, 0.8752, 0.4552, 0.9494, 0.4317, 0.9539, 0.4282, 0.9594, 0.4448, 0.9538, 0.4505, 0.1562, 0.9293, 0.1507, 0.9293, 0.1507, 0.9105, 0.1562, 0.9098, 0.9538, 0.4505, 0.9594, 0.4448, 0.9648, 0.4614, 0.9582, 0.4694, 0.8412, 0.9554, 0.8315, 0.9554, 0.8315, 0.9365, 0.8412, 0.9358, 0.8752, 0.4552, 0.8696, 0.4495, 0.8751, 0.4329, 0.8796, 0.4364, 0.8648, 0.9756, 0.8491, 0.9752, 0.8491, 0.9554, 0.8648, 0.9554, 0.1777, 0.9495, 0.1639, 0.9492, 0.1639, 0.9293, 0.1777, 0.9293, 0.8921, 0.4844, 0.8771, 0.479, 0.8826, 0.4606, 0.8981, 0.465, 0.9296, 0.4399, 0.9429, 0.436, 0.9464, 0.4559, 0.9309, 0.4603, 0.1777, 0.9293, 0.1639, 0.9293, 0.1639, 0.9094, 0.1777, 0.9091, 0.9309, 0.4603, 0.9464, 0.4559, 0.9519, 0.4743, 0.9369, 0.4797, 0.8648, 0.9554, 0.8491, 0.9554, 0.8491, 0.9355, 0.8648, 0.9351, 0.8981, 0.465, 0.8826, 0.4606, 0.886, 0.4407, 0.8994, 0.4446, 0.1247, 0.904, 0.121, 0.9244, 0.1065, 0.9244, 0.1065, 0.904, 0.4864, 0.8307, 0.4827, 0.8697, 0.4682, 0.8697, 0.4682, 0.8307, 0.9577, 0.4194, 0.9608, 0.3973, 0.9652, 0.3957, 0.9638, 0.433, 0.8591, 0.4513, 0.8591, 0.4099, 0.8638, 0.4004, 0.8652, 0.4377, 0.8652, 0.4377, 0.8638, 0.4004, 0.8682, 0.402, 0.8712, 0.4242, 0.4682, 0.8307, 0.4682, 0.8697, 0.4537, 0.8697, 0.45, 0.8307, 0.9638, 0.433, 0.9652, 0.3957, 0.9698, 0.4051, 0.9698, 0.4466, 0.1065, 0.904, 0.1065, 0.9244, 0.09199, 0.9244, 0.08832, 0.904, 0.414, 0.6639, 0.3994, 0.6639, 0.4031, 0.626, 0.414, 0.626, 0.3657, 0.7708, 0.3611, 0.7749, 0.3685, 0.7419, 0.376, 0.7259, 0.2838, 0.8199, 0.2693, 0.8199, 0.273, 0.7864, 0.2838, 0.7864, 0.3284, 0.6893, 0.3265, 0.6982, 0.3194, 0.6609, 0.3182, 0.6444, 0.414, 0.7885, 0.4342, 0.7885, 0.4342, 0.8036, 0.414, 0.8036, 0.414, 0.6095, 0.4255, 0.6095, 0.4248, 0.626, 0.414, 0.626, 0.3319, 0.7913, 0.3255, 0.7727, 0.328, 0.7573, 0.3346, 0.7731, 0.2838, 0.9312, 0.2639, 0.9312, 0.2643, 0.9156, 0.2838, 0.9156, 0.3622, 0.8728, 0.3551, 0.8862, 0.3529, 0.8703, 0.3595, 0.8546, 0.414, 0.7371, 0.3941, 0.7371, 0.3944, 0.7224, 0.414, 0.7224, 0.3363, 0.7574, 0.3297, 0.746, 0.3297, 0.7294, 0.336, 0.7362, 0.2838, 0.896, 0.265, 0.896, 0.2657, 0.8703, 0.2838, 0.8703, 0.3578, 0.8389, 0.3511, 0.8503, 0.3518, 0.8246, 0.3581, 0.8177, 0.414, 0.7116, 0.3951, 0.7116, 0.3958, 0.6952, 0.414, 0.6952, 0.414, 0.7655, 0.3937, 0.7655, 0.3937, 0.7615, 0.414, 0.7615, 0.3707, 0.9067, 0.3631, 0.9207, 0.3619, 0.9165, 0.3695, 0.9025, 0.2838, 0.9646, 0.2636, 0.9646, 0.2636, 0.9605, 0.2838, 0.9605, 0.3234, 0.8252, 0.3182, 0.8027, 0.3193, 0.7985, 0.3246, 0.821, 0.331, 0.8392, 0.3234, 0.8252, 0.3246, 0.821, 0.3322, 0.835, 0.376, 0.8842, 0.3707, 0.9067, 0.3695, 0.9025, 0.3748, 0.88, 0.3644, 0.8275, 0.3578, 0.8389, 0.3581, 0.8177, 0.3644, 0.8109, 0.343, 0.7688, 0.3363, 0.7574, 0.336, 0.7362, 0.3423, 0.7431, 0.3686, 0.8542, 0.3622, 0.8728, 0.3595, 0.8546, 0.3661, 0.8388, 0.339, 0.8047, 0.3319, 0.7913, 0.3346, 0.7731, 0.3412, 0.7888, 0.2838, 0.7864, 0.273, 0.7864, 0.2723, 0.7696, 0.2838, 0.7696, 0.414, 0.7655, 0.4342, 0.7655, 0.4342, 0.7885, 0.414, 0.7885, 0.3331, 0.6934, 0.3284, 0.6893, 0.3182, 0.6444, 0.3256, 0.6604, 0.3677, 0.7797, 0.3657, 0.7708, 0.376, 0.7259, 0.3747, 0.7424, 0.3937, 0.7655, 0.414, 0.7655, 0.414, 0.7885, 0.3937, 0.7885, 0.2947, 0.7864, 0.2838, 0.7864, 0.2838, 0.7696, 0.2954, 0.7696, 0.3041, 0.9646, 0.2838, 0.9646, 0.2838, 0.9605, 0.3041, 0.9605, 0.4342, 0.7655, 0.414, 0.7655, 0.414, 0.7615, 0.4342, 0.7615, 0.4328, 0.7116, 0.414, 0.7116, 0.414, 0.6952, 0.4321, 0.6952, 0.3027, 0.896, 0.2838, 0.896, 0.2838, 0.8703, 0.302, 0.8703, 0.4338, 0.7371, 0.414, 0.7371, 0.414, 0.7224, 0.4335, 0.7224, 0.3037, 0.9312, 0.2838, 0.9312, 0.2838, 0.9156, 0.3034, 0.9156, 0.4024, 0.6095, 0.414, 0.6095, 0.414, 0.626, 0.4031, 0.626, 0.3937, 0.7885, 0.414, 0.7885, 0.414, 0.8036, 0.3937, 0.8036, 0.2983, 0.8199, 0.2838, 0.8199, 0.2838, 0.7864, 0.2947, 0.7864, 0.4285, 0.6639, 0.414, 0.6639, 0.414, 0.626, 0.4248, 0.626, 0.3034, 0.9156, 0.2838, 0.9156, 0.2838, 0.896, 0.3027, 0.896, 0.4335, 0.7224, 0.414, 0.7224, 0.414, 0.7116, 0.4328, 0.7116, 0.3412, 0.7888, 0.3346, 0.7731, 0.3363, 0.7574, 0.343, 0.7688, 0.3661, 0.8388, 0.3595, 0.8546, 0.3578, 0.8389, 0.3644, 0.8275, 0.414, 0.7224, 0.3944, 0.7224, 0.3951, 0.7116, 0.414, 0.7116, 0.3595, 0.8546, 0.3529, 0.8703, 0.3511, 0.8503, 0.3578, 0.8389, 0.2838, 0.9156, 0.2643, 0.9156, 0.265, 0.896, 0.2838, 0.896, 0.3346, 0.7731, 0.328, 0.7573, 0.3297, 0.746, 0.3363, 0.7574, 0.3041, 0.9605, 0.2838, 0.9605, 0.2838, 0.9312, 0.3037, 0.9312, 0.4342, 0.7615, 0.414, 0.7615, 0.414, 0.7371, 0.4338, 0.7371, 0.3322, 0.835, 0.3246, 0.821, 0.3319, 0.7913, 0.339, 0.8047, 0.3748, 0.88, 0.3695, 0.9025, 0.3622, 0.8728, 0.3686, 0.8542, 0.414, 0.7615, 0.3937, 0.7615, 0.3941, 0.7371, 0.414, 0.7371, 0.3695, 0.9025, 0.3619, 0.9165, 0.3551, 0.8862, 0.3622, 0.8728, 0.2838, 0.9605, 0.2636, 0.9605, 0.2639, 0.9312, 0.2838, 0.9312, 0.3246, 0.821, 0.3193, 0.7985, 0.3255, 0.7727, 0.3319, 0.7913, 0.4321, 0.6952, 0.414, 0.6952, 0.414, 0.6639, 0.4285, 0.6639, 0.302, 0.8703, 0.2838, 0.8703, 0.2838, 0.8199, 0.2983, 0.8199, 0.3644, 0.8109, 0.3581, 0.8177, 0.3657, 0.7708, 0.3677, 0.7797, 0.3423, 0.7431, 0.336, 0.7362, 0.3284, 0.6893, 0.3331, 0.6934, 0.336, 0.7362, 0.3297, 0.7294, 0.3265, 0.6982, 0.3284, 0.6893, 0.2838, 0.8703, 0.2657, 0.8703, 0.2693, 0.8199, 0.2838, 0.8199, 0.3581, 0.8177, 0.3518, 0.8246, 0.3611, 0.7749, 0.3657, 0.7708, 0.414, 0.6952, 0.3958, 0.6952, 0.3994, 0.6639, 0.414, 0.6639])
me_cube_002.update()
me_cube_003 = bpy.data.meshes.new('Cube.003')
me_cube_003.from_pydata([(-0.5005, -0.4977, -0.9631), (-3.095, -0.3159, 0.8095), (-0.5005, 0.4977, -0.9631), (-3.095, 0.3159, 0.8095), (0.4941, -0.4977, -0.9601), (-2.814, -0.3159, 0.9686), (0.4941, 0.4977, -0.9601), (-2.814, 0.3159, 0.9686), (-0.7701, -0.5515, -0.08149), (-0.7701, 0.5515, -0.08149), (0.2952, 0.5515, -0.005033), (0.2952, -0.5515, -0.005033), (-1.435, -0.4901, 0.4049), (-1.435, 0.4901, 0.4049), (-0.7159, 0.4901, 0.5848), (-0.7159, -0.4901, 0.5848), (-0.5851, 0.5634, -0.7856), (0.5382, 0.5634, -0.7707), (0.5382, -0.5634, -0.7707), (-0.5851, -0.5634, -0.7856), (-0.001742, 0.5582, -0.992), (-3.143, 0.351, 0.9122), (-0.001742, -0.5582, -0.992), (-3.143, -0.351, 0.9122), (-0.2363, -0.7257, -0.04834), (-0.2363, 0.7257, -0.04834), (-1.104, -0.6474, 0.4981), (-1.104, 0.6474, 0.4981), (-0.02235, 0.728, -0.7981), (-0.02235, -0.728, -0.7981), (-0.5604, -1.234e-08, -0.9694), (-3.194, -3.198e-07, 0.813), (0.5556, -1.234e-08, -0.9672), (-2.89, -3.148e-07, 0.9904), (0.463, -7.336e-07, 0.009586), (-0.9405, -7.555e-07, -0.09055), (-0.5899, -9.44e-07, 0.612), (-1.536, -9.498e-07, 0.3734), (-0.7505, -1.105e-07, -0.7776), (0.7009, -1.31e-07, -0.7583), (-3.393, -1.831e-07, 0.9495), (-1.131e-07, 0.0, -1.024), (-0.9681, 0.5313, 0.1671), (-0.02049, 0.5313, 0.2979), (-0.02049, -0.5313, 0.2979), (-0.9681, -0.5313, 0.1671), (-0.5, 0.7006, 0.2322), (-0.5, -0.7006, 0.2322), (-1.121, -9.399e-07, 0.1465), (0.1326, -9.332e-07, 0.3185), (-0.6555, -0.5637, -0.4113), (-0.6555, 0.5637, -0.4113), (0.4594, 0.5637, -0.3687), (0.4594, -0.5637, -0.3687), (-0.09559, 0.7418, -0.4024), (-0.09559, -0.7418, -0.4024), (-0.8332, -4.172e-07, -0.4097), (0.6349, -4.377e-07, -0.3545), (-2.307, -0.4133, 0.645), (-2.307, 0.4133, 0.645), (-1.877, 0.4133, 0.8364), (-1.877, -0.4133, 0.8364), (-2.169, -0.536, 0.7499), (-2.169, 0.536, 0.7499), (-1.791, -6.467e-07, 0.8628), (-2.347, -6.611e-07, 0.6146), (4.371, -0.4977, -1.807), (13.67, -0.3159, -2.094), (4.371, 0.4977, -1.807), (13.67, 0.3159, -2.094), (4.264, -0.4977, -1.613), (14.44, -0.3159, -2.02), (4.264, 0.4977, -1.613), (14.44, 0.3159, -2.02), (8.869, -0.5515, -1.751), (8.869, 0.5515, -1.751), (9.125, 0.5515, -1.535), (9.125, -0.5515, -1.535), (11.41, -0.4901, -1.821), (11.41, 0.4901, -1.821), (12.24, 0.4901, -1.659), (12.24, -0.4901, -1.659), (5.281, 0.5634, -1.802), (5.218, 0.5634, -1.581), (5.218, -0.5634, -1.581), (5.281, -0.5634, -1.802), (4.164, 0.5582, -1.714), (14.19, 0.351, -2.091), (4.164, -0.5582, -1.714), (14.19, -0.351, -2.091), (8.971, -0.7257, -1.644), (8.971, 0.7257, -1.644), (11.85, -0.6474, -1.745), (11.85, 0.6474, -1.745), (5.148, 0.728, -1.694), (5.148, -0.728, -1.694), (4.346, 4.645e-07, -1.82), (13.7, 1.571e-07, -2.113), (4.221, 4.645e-07, -1.602), (14.56, 1.62e-07, -2.032), (9.179, -2.568e-07, -1.5), (8.844, -2.787e-07, -1.786), (12.36, -4.672e-07, -1.631), (11.27, -4.73e-07, -1.845), (5.341, 3.664e-07, -1.833), (5.261, 3.459e-07, -1.548), (14.41, 2.937e-07, -2.135), (4.003, 4.768e-07, -1.717), (10.15, 0.5313, -1.759), (10.7, 0.5313, -1.559), (10.7, -0.5313, -1.559), (10.15, -0.5313, -1.759), (10.42, 0.7006, -1.66), (10.42, -0.7006, -1.66), (10.07, -4.631e-07, -1.792), (10.78, -4.563e-07, -1.527), (7.185, -0.5637, -1.77), (7.185, 0.5637, -1.77), (7.264, 0.5637, -1.547), (7.264, -0.5637, -1.547), (7.161, 0.7418, -1.66), (7.161, -0.7418, -1.66), (7.215, 5.96e-08, -1.804), (7.314, 3.91e-08, -1.512), (12.74, -0.4133, -1.961), (12.74, 0.4133, -1.961), (13.65, 0.4133, -1.854), (13.65, -0.4133, -1.854), (13.25, -0.536, -1.922), (13.25, 0.536, -1.922), (13.78, -1.698e-07, -1.834), (12.59, -1.843e-07, -1.973)], [], [(65, 31, 3, 59), (63, 21, 7, 60), (64, 33, 5, 61), (62, 23, 1, 58), (41, 32, 4, 22), (40, 31, 1, 23), (55, 24, 8, 50), (57, 34, 11, 53), (54, 25, 10, 52), (56, 35, 9, 51), (47, 26, 12, 45), (49, 36, 15, 44), (46, 27, 14, 43), (48, 37, 13, 42), (30, 38, 16, 2), (20, 28, 17, 6), (32, 39, 18, 4), (22, 29, 19, 0), (4, 18, 29, 22), (2, 16, 28, 20), (42, 13, 27, 46), (44, 15, 26, 47), (51, 9, 25, 54), (53, 11, 24, 55), (33, 40, 23, 5), (30, 41, 22, 0), (61, 5, 23, 62), (59, 3, 21, 63), (2, 20, 41, 30), (7, 21, 40, 33), (6, 17, 39, 32), (0, 19, 38, 30), (45, 12, 37, 48), (43, 14, 36, 49), (50, 8, 35, 56), (52, 10, 34, 57), (21, 3, 31, 40), (20, 6, 32, 41), (60, 7, 33, 64), (58, 1, 31, 65), (10, 43, 49, 34), (8, 45, 48, 35), (11, 44, 47, 24), (9, 42, 46, 25), (35, 48, 42, 9), (25, 46, 43, 10), (34, 49, 44, 11), (24, 47, 45, 8), (17, 52, 57, 39), (19, 50, 56, 38), (18, 53, 55, 29), (16, 51, 54, 28), (38, 56, 51, 16), (28, 54, 52, 17), (39, 57, 53, 18), (29, 55, 50, 19), (12, 58, 65, 37), (14, 60, 64, 36), (13, 59, 63, 27), (15, 61, 62, 26), (26, 62, 58, 12), (36, 64, 61, 15), (27, 63, 60, 14), (37, 65, 59, 13), (131, 125, 69, 97), (129, 126, 73, 87), (130, 127, 71, 99), (128, 124, 67, 89), (107, 88, 70, 98), (106, 89, 67, 97), (121, 116, 74, 90), (123, 119, 77, 100), (120, 118, 76, 91), (122, 117, 75, 101), (113, 111, 78, 92), (115, 110, 81, 102), (112, 109, 80, 93), (114, 108, 79, 103), (96, 68, 82, 104), (86, 72, 83, 94), (98, 70, 84, 105), (88, 66, 85, 95), (70, 88, 95, 84), (68, 86, 94, 82), (108, 112, 93, 79), (110, 113, 92, 81), (117, 120, 91, 75), (119, 121, 90, 77), (99, 71, 89, 106), (96, 66, 88, 107), (127, 128, 89, 71), (125, 129, 87, 69), (68, 96, 107, 86), (73, 99, 106, 87), (72, 98, 105, 83), (66, 96, 104, 85), (111, 114, 103, 78), (109, 115, 102, 80), (116, 122, 101, 74), (118, 123, 100, 76), (87, 106, 97, 69), (86, 107, 98, 72), (126, 130, 99, 73), (124, 131, 97, 67), (76, 100, 115, 109), (74, 101, 114, 111), (77, 90, 113, 110), (75, 91, 112, 108), (101, 75, 108, 114), (91, 76, 109, 112), (100, 77, 110, 115), (90, 74, 111, 113), (83, 105, 123, 118), (85, 104, 122, 116), (84, 95, 121, 119), (82, 94, 120, 117), (104, 82, 117, 122), (94, 83, 118, 120), (105, 84, 119, 123), (95, 85, 116, 121), (78, 103, 131, 124), (80, 102, 130, 126), (79, 93, 129, 125), (81, 92, 128, 127), (92, 78, 124, 128), (102, 81, 127, 130), (93, 80, 126, 129), (103, 79, 125, 131)])
_uv = me_cube_003.uv_layers.new(name='UVMap')
_uv.uv.foreach_set('vector', [0.04763, 0.9099, 0.0473, 0.8882, 0.0552, 0.8907, 0.05789, 0.9108, 0.1999, 0.9184, 0.2056, 0.8938, 0.2063, 0.902, 0.203, 0.9257, 0.2133, 0.9282, 0.2144, 0.9004, 0.2222, 0.9026, 0.2237, 0.9264, 0.5256, 0.7912, 0.5177, 0.7756, 0.5206, 0.7763, 0.5283, 0.7881, 0.6532, 0.4058, 0.6394, 0.4071, 0.6395, 0.3946, 0.6516, 0.3918, 0.5195, 0.7653, 0.5237, 0.7686, 0.5206, 0.7763, 0.5177, 0.7756, 0.7424, 0.2788, 0.7372, 0.2707, 0.7438, 0.261, 0.7489, 0.2682, 0.5252, 0.8395, 0.525, 0.8294, 0.5372, 0.8288, 0.5376, 0.8388, 0.3585, 0.6064, 0.3635, 0.5985, 0.3696, 0.609, 0.3646, 0.6175, 0.6543, 0.458, 0.6544, 0.4496, 0.6668, 0.452, 0.6669, 0.4607, 0.7351, 0.2613, 0.7377, 0.2453, 0.7429, 0.2405, 0.7415, 0.2533, 0.2109, 0.9773, 0.212, 0.9587, 0.2243, 0.956, 0.2243, 0.9739, 0.1936, 0.9609, 0.1959, 0.9454, 0.1997, 0.9552, 0.1976, 0.973, 0.04857, 0.9416, 0.04807, 0.9307, 0.06025, 0.9332, 0.0618, 0.9454, 0.6535, 0.4737, 0.6544, 0.4673, 0.6671, 0.4699, 0.6652, 0.4748, 0.3464, 0.6164, 0.3515, 0.6134, 0.3577, 0.6247, 0.3528, 0.6264, 0.5229, 0.8535, 0.5245, 0.8497, 0.537, 0.849, 0.5346, 0.8532, 0.6516, 0.3918, 0.652, 0.387, 0.6665, 0.3895, 0.6643, 0.3918, 0.7434, 0.2997, 0.7396, 0.2975, 0.749, 0.2863, 0.7513, 0.29, 0.34, 0.6055, 0.343, 0.6013, 0.3515, 0.6134, 0.3464, 0.6164, 0.3566, 0.58, 0.3549, 0.5669, 0.3624, 0.5726, 0.3654, 0.589, 0.7259, 0.2704, 0.7295, 0.2522, 0.7377, 0.2453, 0.7351, 0.2613, 0.3495, 0.5946, 0.3544, 0.5877, 0.3635, 0.5985, 0.3585, 0.6064, 0.7327, 0.2899, 0.7277, 0.2812, 0.7372, 0.2707, 0.7424, 0.2788, 0.2144, 0.9004, 0.2147, 0.8878, 0.2232, 0.8944, 0.2222, 0.9026, 0.6673, 0.4041, 0.6532, 0.4058, 0.6516, 0.3918, 0.6643, 0.3918, 0.7399, 0.2254, 0.7494, 0.2049, 0.7553, 0.199, 0.7465, 0.2205, 0.3478, 0.5452, 0.34, 0.5263, 0.3418, 0.5239, 0.3527, 0.5467, 0.6673, 0.4166, 0.655, 0.4196, 0.6532, 0.4058, 0.6673, 0.4041, 0.2063, 0.902, 0.2056, 0.8938, 0.2147, 0.8878, 0.2144, 0.9004, 0.5105, 0.8526, 0.5098, 0.8484, 0.5245, 0.8497, 0.5229, 0.8535, 0.641, 0.4736, 0.6396, 0.4686, 0.6544, 0.4673, 0.6535, 0.4737, 0.03517, 0.9454, 0.03569, 0.9332, 0.04807, 0.9307, 0.04857, 0.9416, 0.1976, 0.973, 0.1997, 0.9552, 0.212, 0.9587, 0.2109, 0.9773, 0.6394, 0.4593, 0.6399, 0.4506, 0.6544, 0.4496, 0.6543, 0.458, 0.5103, 0.8381, 0.5105, 0.8282, 0.525, 0.8294, 0.5252, 0.8395, 0.5263, 0.7608, 0.5283, 0.763, 0.5237, 0.7686, 0.5195, 0.7653, 0.655, 0.4196, 0.6425, 0.4193, 0.6394, 0.4071, 0.6532, 0.4058, 0.203, 0.9257, 0.2063, 0.902, 0.2144, 0.9004, 0.2133, 0.9282, 0.03718, 0.9108, 0.03937, 0.8907, 0.0473, 0.8882, 0.04763, 0.9099, 0.5105, 0.8282, 0.5098, 0.8184, 0.5237, 0.8195, 0.525, 0.8294, 0.6399, 0.4506, 0.6412, 0.4428, 0.6551, 0.4423, 0.6544, 0.4496, 0.7277, 0.2812, 0.7259, 0.2704, 0.7351, 0.2613, 0.7372, 0.2707, 0.3544, 0.5877, 0.3566, 0.58, 0.3654, 0.589, 0.3635, 0.5985, 0.6544, 0.4496, 0.6551, 0.4423, 0.6671, 0.4441, 0.6668, 0.452, 0.3635, 0.5985, 0.3654, 0.589, 0.3713, 0.5981, 0.3696, 0.609, 0.525, 0.8294, 0.5237, 0.8195, 0.5354, 0.8191, 0.5372, 0.8288, 0.7372, 0.2707, 0.7351, 0.2613, 0.7415, 0.2533, 0.7438, 0.261, 0.5098, 0.8484, 0.5103, 0.8381, 0.5252, 0.8395, 0.5245, 0.8497, 0.6396, 0.4686, 0.6394, 0.4593, 0.6543, 0.458, 0.6544, 0.4673, 0.7396, 0.2975, 0.7327, 0.2899, 0.7424, 0.2788, 0.749, 0.2863, 0.343, 0.6013, 0.3495, 0.5946, 0.3585, 0.6064, 0.3515, 0.6134, 0.6544, 0.4673, 0.6543, 0.458, 0.6669, 0.4607, 0.6671, 0.4699, 0.3515, 0.6134, 0.3585, 0.6064, 0.3646, 0.6175, 0.3577, 0.6247, 0.5245, 0.8497, 0.5252, 0.8395, 0.5376, 0.8388, 0.537, 0.849, 0.749, 0.2863, 0.7424, 0.2788, 0.7489, 0.2682, 0.7553, 0.2752, 0.03569, 0.9332, 0.03718, 0.9108, 0.04763, 0.9099, 0.04807, 0.9307, 0.1997, 0.9552, 0.203, 0.9257, 0.2133, 0.9282, 0.212, 0.9587, 0.3549, 0.5669, 0.3478, 0.5452, 0.3527, 0.5467, 0.3624, 0.5726, 0.7295, 0.2522, 0.7399, 0.2254, 0.7465, 0.2205, 0.7377, 0.2453, 0.03144, 0.9413, 0.03381, 0.9141, 0.03718, 0.9108, 0.03569, 0.9332, 0.212, 0.9587, 0.2133, 0.9282, 0.2237, 0.9264, 0.2243, 0.956, 0.1959, 0.9454, 0.1999, 0.9184, 0.203, 0.9257, 0.1997, 0.9552, 0.04807, 0.9307, 0.04763, 0.9099, 0.05789, 0.9108, 0.06025, 0.9332, 0.2957, 0.6165, 0.306, 0.62, 0.3041, 0.6437, 0.2963, 0.6446, 0.3428, 0.916, 0.345, 0.9249, 0.3436, 0.9445, 0.3412, 0.9391, 0.2249, 0.8459, 0.2353, 0.8429, 0.2324, 0.8629, 0.2244, 0.8658, 0.2823, 0.6333, 0.2853, 0.6204, 0.2883, 0.644, 0.2875, 0.6572, 0.2271, 0.5999, 0.2411, 0.6041, 0.2398, 0.6065, 0.2273, 0.6053, 0.2965, 0.6626, 0.2875, 0.6572, 0.2883, 0.644, 0.2963, 0.6446, 0.2751, 0.48, 0.2798, 0.4807, 0.2805, 0.5229, 0.2758, 0.5254, 0.2268, 0.6829, 0.2409, 0.6819, 0.2403, 0.7287, 0.2265, 0.7298, 0.2079, 0.6791, 0.2126, 0.6815, 0.2125, 0.7283, 0.208, 0.7246, 0.2941, 0.4813, 0.3081, 0.4802, 0.3081, 0.5225, 0.2944, 0.5221, 0.2768, 0.5619, 0.2813, 0.5552, 0.2827, 0.5869, 0.2787, 0.5977, 0.2261, 0.7702, 0.2394, 0.7683, 0.2379, 0.8071, 0.2256, 0.81, 0.2083, 0.7611, 0.2127, 0.7679, 0.2132, 0.8068, 0.2092, 0.797, 0.2946, 0.5529, 0.3079, 0.5547, 0.3073, 0.5865, 0.295, 0.5831, 0.2935, 0.4093, 0.3059, 0.4097, 0.3078, 0.4325, 0.2937, 0.4343, 0.2131, 0.6038, 0.2147, 0.6062, 0.213, 0.6301, 0.2086, 0.6285, 0.2273, 0.6053, 0.2398, 0.6065, 0.2413, 0.6305, 0.2272, 0.6313, 0.2792, 0.4048, 0.281, 0.4101, 0.2795, 0.433, 0.2751, 0.4295, 0.5363, 0.738, 0.539, 0.7353, 0.5398, 0.758, 0.5363, 0.7607, 0.5363, 0.6898, 0.5391, 0.685, 0.5402, 0.7101, 0.5363, 0.7126, 0.3079, 0.5547, 0.3119, 0.5613, 0.3111, 0.5971, 0.3073, 0.5865, 0.2394, 0.7683, 0.2435, 0.7616, 0.2418, 0.7974, 0.2379, 0.8071, 0.3081, 0.4802, 0.3123, 0.4793, 0.3122, 0.5247, 0.3081, 0.5225, 0.2409, 0.6819, 0.2452, 0.6795, 0.2445, 0.725, 0.2403, 0.7287, 0.2963, 0.6661, 0.2883, 0.6632, 0.2875, 0.6572, 0.2965, 0.6626, 0.2935, 0.4093, 0.281, 0.4101, 0.2792, 0.4048, 0.2931, 0.4005, 0.5097, 0.7304, 0.5132, 0.7203, 0.5136, 0.7448, 0.511, 0.7506, 0.3386, 0.9033, 0.3428, 0.916, 0.3412, 0.9391, 0.3386, 0.9262, 0.3059, 0.4097, 0.2935, 0.4093, 0.2931, 0.4005, 0.3072, 0.4043, 0.3041, 0.6629, 0.2963, 0.6661, 0.2965, 0.6626, 0.3051, 0.6569, 0.2147, 0.6062, 0.2273, 0.6053, 0.2272, 0.6313, 0.213, 0.6301, 0.281, 0.4101, 0.2935, 0.4093, 0.2937, 0.4343, 0.2795, 0.433, 0.2813, 0.5552, 0.2946, 0.5529, 0.295, 0.5831, 0.2827, 0.5869, 0.2127, 0.7679, 0.2261, 0.7702, 0.2256, 0.81, 0.2132, 0.8068, 0.2798, 0.4807, 0.2941, 0.4813, 0.2944, 0.5221, 0.2805, 0.5229, 0.2126, 0.6815, 0.2268, 0.6829, 0.2265, 0.7298, 0.2125, 0.7283, 0.3051, 0.6569, 0.2965, 0.6626, 0.2963, 0.6446, 0.3041, 0.6437, 0.2131, 0.6038, 0.2271, 0.5999, 0.2273, 0.6053, 0.2147, 0.6062, 0.2146, 0.8427, 0.2249, 0.8459, 0.2244, 0.8658, 0.2166, 0.8627, 0.2853, 0.6204, 0.2957, 0.6165, 0.2963, 0.6446, 0.2883, 0.644, 0.2125, 0.7283, 0.2265, 0.7298, 0.2261, 0.7702, 0.2127, 0.7679, 0.2805, 0.5229, 0.2944, 0.5221, 0.2946, 0.5529, 0.2813, 0.5552, 0.2403, 0.7287, 0.2445, 0.725, 0.2435, 0.7616, 0.2394, 0.7683, 0.3081, 0.5225, 0.3122, 0.5247, 0.3119, 0.5613, 0.3079, 0.5547, 0.2944, 0.5221, 0.3081, 0.5225, 0.3079, 0.5547, 0.2946, 0.5529, 0.208, 0.7246, 0.2125, 0.7283, 0.2127, 0.7679, 0.2083, 0.7611, 0.2265, 0.7298, 0.2403, 0.7287, 0.2394, 0.7683, 0.2261, 0.7702, 0.2758, 0.5254, 0.2805, 0.5229, 0.2813, 0.5552, 0.2768, 0.5619, 0.213, 0.6301, 0.2272, 0.6313, 0.2268, 0.6829, 0.2126, 0.6815, 0.2795, 0.433, 0.2937, 0.4343, 0.2941, 0.4813, 0.2798, 0.4807, 0.2413, 0.6305, 0.2452, 0.6289, 0.2452, 0.6795, 0.2409, 0.6819, 0.3078, 0.4325, 0.3116, 0.4289, 0.3123, 0.4793, 0.3081, 0.4802, 0.2937, 0.4343, 0.3078, 0.4325, 0.3081, 0.4802, 0.2941, 0.4813, 0.2086, 0.6285, 0.213, 0.6301, 0.2126, 0.6815, 0.2079, 0.6791, 0.2272, 0.6313, 0.2413, 0.6305, 0.2409, 0.6819, 0.2268, 0.6829, 0.2751, 0.4295, 0.2795, 0.433, 0.2798, 0.4807, 0.2751, 0.48, 0.2827, 0.5869, 0.295, 0.5831, 0.2957, 0.6165, 0.2853, 0.6204, 0.2132, 0.8068, 0.2256, 0.81, 0.2249, 0.8459, 0.2146, 0.8427, 0.3073, 0.5865, 0.3111, 0.5971, 0.3091, 0.6328, 0.306, 0.62, 0.5095, 0.695, 0.5136, 0.685, 0.5132, 0.7203, 0.5097, 0.7304, 0.2787, 0.5977, 0.2827, 0.5869, 0.2853, 0.6204, 0.2823, 0.6333, 0.2256, 0.81, 0.2379, 0.8071, 0.2353, 0.8429, 0.2249, 0.8459, 0.2092, 0.797, 0.2132, 0.8068, 0.2146, 0.8427, 0.2114, 0.8326, 0.295, 0.5831, 0.3073, 0.5865, 0.306, 0.62, 0.2957, 0.6165])
me_cube_003.update()
me_cube_005 = bpy.data.meshes.new('Cube.005')
me_cube_005.from_pydata([(-0.6191, -0.6191, -0.9885), (-3.281, -0.3715, 0.8212), (-0.6191, 0.6191, -0.9885), (-3.281, 0.3715, 0.8212), (0.6191, -0.6191, -0.9885), (-2.965, -0.3715, 1.013), (0.6191, 0.6191, -0.9885), (-2.965, 0.3715, 1.013), (-0.8478, -0.6397, -0.06954), (-0.8478, 0.6397, -0.06954), (0.3989, 0.6397, 0.01215), (0.3989, -0.6397, 0.01215), (-1.394, -0.577, 0.3839), (-1.394, 0.577, 0.3839), (-0.5381, 0.577, 0.6024), (-0.5381, -0.577, 0.6024), (-0.6752, 0.6627, -0.8318), (0.6472, 0.6627, -0.8187), (0.6472, -0.6627, -0.8187), (-0.6752, -0.6627, -0.8318), (-1.113e-07, 0.6651, -1.034), (-3.386, 0.3927, 0.9469), (-1.113e-07, -0.6651, -1.034), (-3.386, -0.3927, 0.9469), (-0.2206, -0.773, -0.03677), (-0.2206, 0.773, -0.03677), (-1.003, -0.7035, 0.4994), (-1.003, 0.7035, 0.4994), (-0.01013, 0.8009, -0.863), (-0.01013, -0.8009, -0.863), (-0.6651, 0.0, -0.9885), (-3.328, -2.743e-07, 0.8239), (0.6651, 0.0, -0.9885), (-2.984, -2.692e-07, 1.025), (0.5307, -7.832e-07, 0.01858), (-0.9796, -7.883e-07, -0.07597), (-0.4394, -9.909e-07, 0.6264), (-1.493, -1.02e-06, 0.3599), (-0.8133, -7.176e-08, -0.8154), (0.7853, -7.176e-08, -0.8024), (-3.66, -8.201e-08, 0.98), (-1.083e-07, 0.0, -1.051), (-1.005, 0.6197, 0.1566), (0.122, 0.6197, 0.3087), (0.122, -0.6197, 0.3087), (-1.005, -0.6197, 0.1566), (-0.4414, 0.7484, 0.2327), (-0.4414, -0.7484, 0.2327), (-1.123, -9.63e-07, 0.1404), (0.2402, -9.537e-07, 0.3249), (-0.7343, -0.6535, -0.3915), (-0.7343, 0.6535, -0.3915), (0.5609, 0.6535, -0.3418), (0.5609, -0.6535, -0.3418), (-0.08357, 0.7893, -0.3896), (-0.08357, -0.7893, -0.3896), (-0.8724, -4.172e-07, -0.39), (0.6912, -4.172e-07, -0.3272), (-2.316, -0.4793, 0.6416), (-2.316, 0.4793, 0.6416), (-1.865, 0.4793, 0.873), (-1.865, -0.4793, 0.873), (-2.227, -0.5852, 0.7713), (-2.227, 0.5852, 0.7713), (-1.796, -6.659e-07, 0.8923), (-2.311, -6.957e-07, 0.6098), (4.257, -0.6191, -1.833), (13.75, -0.3715, -2.129), (4.257, 0.6191, -1.833), (13.75, 0.3715, -2.129), (4.105, -0.6191, -1.592), (14.68, -0.3715, -2.044), (4.105, 0.6191, -1.592), (14.68, 0.3715, -2.044), (8.939, -0.6397, -1.765), (8.939, 0.6397, -1.765), (9.2, 0.6397, -1.513), (9.2, -0.6397, -1.513), (11.3, -0.577, -1.816), (11.3, 0.577, -1.816), (12.3, 0.577, -1.622), (12.3, -0.577, -1.622), (5.058, 0.6627, -1.825), (4.962, 0.6627, -1.566), (4.962, -0.6627, -1.566), (5.058, -0.6627, -1.825), (3.948, 0.6651, -1.718), (14.4, 0.3927, -2.134), (3.948, -0.6651, -1.718), (14.4, -0.3927, -2.134), (9.028, -0.773, -1.639), (9.028, 0.773, -1.639), (11.84, -0.7035, -1.726), (11.84, 0.7035, -1.726), (4.818, 0.8009, -1.699), (4.818, -0.8009, -1.699), (4.263, 4.768e-07, -1.842), (13.77, 2.025e-07, -2.138), (4.1, 4.768e-07, -1.583), (14.74, 2.077e-07, -2.046), (9.216, -3.064e-07, -1.486), (8.922, -3.115e-07, -1.791), (12.41, -5.14e-07, -1.6), (11.19, -5.429e-07, -1.838), (5.157, 4.051e-07, -1.85), (5.027, 4.051e-07, -1.537), (14.6, 3.948e-07, -2.183), (3.866, 4.768e-07, -1.72), (10.1, 0.6197, -1.768), (10.74, 0.6197, -1.53), (10.74, -0.6197, -1.53), (10.1, -0.6197, -1.768), (10.42, 0.7484, -1.649), (10.42, -0.7484, -1.649), (10.04, -4.861e-07, -1.793), (10.8, -4.768e-07, -1.505), (7.294, -0.6535, -1.782), (7.294, 0.6535, -1.782), (7.387, 0.6535, -1.524), (7.387, -0.6535, -1.524), (7.224, 0.7893, -1.656), (7.224, -0.7893, -1.656), (7.319, 5.96e-08, -1.809), (7.445, 5.96e-08, -1.497), (12.72, -0.4793, -1.963), (12.72, 0.4793, -1.963), (13.84, 0.4793, -1.847), (13.84, -0.4793, -1.847), (13.37, -0.5852, -1.93), (13.37, 0.5852, -1.93), (13.93, -1.891e-07, -1.832), (12.56, -2.189e-07, -1.966)], [], [(65, 31, 3, 59), (63, 21, 7, 60), (64, 33, 5, 61), (62, 23, 1, 58), (41, 32, 4, 22), (40, 31, 1, 23), (55, 24, 8, 50), (57, 34, 11, 53), (54, 25, 10, 52), (56, 35, 9, 51), (47, 26, 12, 45), (49, 36, 15, 44), (46, 27, 14, 43), (48, 37, 13, 42), (30, 38, 16, 2), (20, 28, 17, 6), (32, 39, 18, 4), (22, 29, 19, 0), (4, 18, 29, 22), (2, 16, 28, 20), (42, 13, 27, 46), (44, 15, 26, 47), (51, 9, 25, 54), (53, 11, 24, 55), (33, 40, 23, 5), (30, 41, 22, 0), (61, 5, 23, 62), (59, 3, 21, 63), (2, 20, 41, 30), (7, 21, 40, 33), (6, 17, 39, 32), (0, 19, 38, 30), (45, 12, 37, 48), (43, 14, 36, 49), (50, 8, 35, 56), (52, 10, 34, 57), (21, 3, 31, 40), (20, 6, 32, 41), (60, 7, 33, 64), (58, 1, 31, 65), (10, 43, 49, 34), (8, 45, 48, 35), (11, 44, 47, 24), (9, 42, 46, 25), (35, 48, 42, 9), (25, 46, 43, 10), (34, 49, 44, 11), (24, 47, 45, 8), (17, 52, 57, 39), (19, 50, 56, 38), (18, 53, 55, 29), (16, 51, 54, 28), (38, 56, 51, 16), (28, 54, 52, 17), (39, 57, 53, 18), (29, 55, 50, 19), (12, 58, 65, 37), (14, 60, 64, 36), (13, 59, 63, 27), (15, 61, 62, 26), (26, 62, 58, 12), (36, 64, 61, 15), (27, 63, 60, 14), (37, 65, 59, 13), (131, 125, 69, 97), (129, 126, 73, 87), (130, 127, 71, 99), (128, 124, 67, 89), (107, 88, 70, 98), (106, 89, 67, 97), (121, 116, 74, 90), (123, 119, 77, 100), (120, 118, 76, 91), (122, 117, 75, 101), (113, 111, 78, 92), (115, 110, 81, 102), (112, 109, 80, 93), (114, 108, 79, 103), (96, 68, 82, 104), (86, 72, 83, 94), (98, 70, 84, 105), (88, 66, 85, 95), (70, 88, 95, 84), (68, 86, 94, 82), (108, 112, 93, 79), (110, 113, 92, 81), (117, 120, 91, 75), (119, 121, 90, 77), (99, 71, 89, 106), (96, 66, 88, 107), (127, 128, 89, 71), (125, 129, 87, 69), (68, 96, 107, 86), (73, 99, 106, 87), (72, 98, 105, 83), (66, 96, 104, 85), (111, 114, 103, 78), (109, 115, 102, 80), (116, 122, 101, 74), (118, 123, 100, 76), (87, 106, 97, 69), (86, 107, 98, 72), (126, 130, 99, 73), (124, 131, 97, 67), (76, 100, 115, 109), (74, 101, 114, 111), (77, 90, 113, 110), (75, 91, 112, 108), (101, 75, 108, 114), (91, 76, 109, 112), (100, 77, 110, 115), (90, 74, 111, 113), (83, 105, 123, 118), (85, 104, 122, 116), (84, 95, 121, 119), (82, 94, 120, 117), (104, 82, 117, 122), (94, 83, 118, 120), (105, 84, 119, 123), (95, 85, 116, 121), (78, 103, 131, 124), (80, 102, 130, 126), (79, 93, 129, 125), (81, 92, 128, 127), (92, 78, 124, 128), (102, 81, 127, 130), (93, 80, 126, 129), (103, 79, 125, 131)])
_uv = me_cube_005.uv_layers.new(name='UVMap')
_uv.uv.foreach_set('vector', [0.7636, 0.9533, 0.7636, 0.9272, 0.773, 0.9283, 0.7757, 0.9531, 0.7958, 0.224, 0.7832, 0.1974, 0.7906, 0.2052, 0.8032, 0.23, 0.4886, 0.5065, 0.4905, 0.4764, 0.4998, 0.4775, 0.5008, 0.5055, 0.579, 0.7435, 0.5915, 0.717, 0.5926, 0.7209, 0.5828, 0.7435, 0.9637, 0.9563, 0.98, 0.9551, 0.98, 0.9707, 0.9649, 0.973, 0.7636, 0.9183, 0.7636, 0.9272, 0.7542, 0.9283, 0.7537, 0.9253, 0.5728, 0.8046, 0.5674, 0.7967, 0.5768, 0.7842, 0.5819, 0.7911, 0.9078, 0.9599, 0.9078, 0.9503, 0.9238, 0.9492, 0.9241, 0.959, 0.8019, 0.285, 0.8073, 0.2771, 0.8173, 0.2893, 0.8123, 0.2977, 0.5245, 0.8929, 0.5162, 0.8929, 0.5172, 0.8767, 0.5258, 0.8764, 0.565, 0.7883, 0.5674, 0.7728, 0.5751, 0.7664, 0.5744, 0.7777, 0.4853, 0.5585, 0.4864, 0.5409, 0.5011, 0.5394, 0.5011, 0.5565, 0.8098, 0.2687, 0.8074, 0.2532, 0.8163, 0.2614, 0.8196, 0.2793, 0.7636, 0.9846, 0.7636, 0.9746, 0.7781, 0.977, 0.7792, 0.9875, 0.5405, 0.893, 0.535, 0.893, 0.5367, 0.8762, 0.5409, 0.8774, 0.7899, 0.2959, 0.7931, 0.2933, 0.8036, 0.3063, 0.7998, 0.3081, 0.9075, 0.975, 0.9077, 0.9719, 0.9243, 0.9709, 0.9231, 0.9745, 0.5848, 0.8155, 0.5816, 0.8129, 0.5902, 0.7986, 0.5926, 0.802, 0.575, 0.8277, 0.5711, 0.8259, 0.5816, 0.8129, 0.5848, 0.8155, 0.7821, 0.2824, 0.7845, 0.279, 0.7931, 0.2933, 0.7899, 0.2959, 0.8004, 0.2581, 0.7996, 0.2468, 0.8074, 0.2532, 0.8098, 0.2687, 0.5552, 0.7989, 0.5584, 0.781, 0.5674, 0.7728, 0.565, 0.7883, 0.7928, 0.2715, 0.7979, 0.2646, 0.8073, 0.2771, 0.8019, 0.285, 0.5625, 0.8173, 0.5574, 0.8089, 0.5674, 0.7967, 0.5728, 0.8046, 0.4905, 0.4764, 0.4916, 0.4596, 0.501, 0.4671, 0.4998, 0.4775, 0.947, 0.9575, 0.9637, 0.9563, 0.9649, 0.973, 0.9493, 0.973, 0.5715, 0.7496, 0.5841, 0.7248, 0.5915, 0.717, 0.579, 0.7435, 0.792, 0.2239, 0.7821, 0.2013, 0.7832, 0.1974, 0.7958, 0.224, 0.947, 0.9419, 0.9624, 0.9396, 0.9637, 0.9563, 0.947, 0.9575, 0.4811, 0.4764, 0.4813, 0.4659, 0.4916, 0.4596, 0.4905, 0.4764, 0.8919, 0.9745, 0.8909, 0.9709, 0.9077, 0.9719, 0.9075, 0.975, 0.5409, 0.9085, 0.5367, 0.9096, 0.535, 0.893, 0.5405, 0.893, 0.748, 0.9875, 0.7491, 0.977, 0.7636, 0.9746, 0.7636, 0.9846, 0.4699, 0.5545, 0.4721, 0.5376, 0.4864, 0.5409, 0.4853, 0.5585, 0.5258, 0.9093, 0.5172, 0.909, 0.5162, 0.8929, 0.5245, 0.8929, 0.8912, 0.959, 0.8915, 0.9492, 0.9078, 0.9503, 0.9078, 0.9599, 0.7735, 0.9253, 0.773, 0.9283, 0.7636, 0.9272, 0.7636, 0.9183, 0.9624, 0.9396, 0.9777, 0.9396, 0.98, 0.9551, 0.9637, 0.9563, 0.4767, 0.504, 0.4811, 0.4764, 0.4905, 0.4764, 0.4886, 0.5065, 0.7515, 0.9531, 0.7542, 0.9283, 0.7636, 0.9272, 0.7636, 0.9533, 0.8915, 0.9492, 0.8919, 0.9396, 0.9076, 0.9404, 0.9078, 0.9503, 0.5172, 0.909, 0.5105, 0.9085, 0.5098, 0.893, 0.5162, 0.8929, 0.5574, 0.8089, 0.5552, 0.7989, 0.565, 0.7883, 0.5674, 0.7967, 0.7979, 0.2646, 0.8004, 0.2581, 0.8098, 0.2687, 0.8073, 0.2771, 0.5162, 0.8929, 0.5098, 0.893, 0.5105, 0.8773, 0.5172, 0.8767, 0.8073, 0.2771, 0.8098, 0.2687, 0.8196, 0.2793, 0.8173, 0.2893, 0.9078, 0.9503, 0.9076, 0.9404, 0.9231, 0.9396, 0.9238, 0.9492, 0.5674, 0.7967, 0.565, 0.7883, 0.5744, 0.7777, 0.5768, 0.7842, 0.8909, 0.9709, 0.8912, 0.959, 0.9078, 0.9599, 0.9077, 0.9719, 0.5367, 0.9096, 0.5258, 0.9093, 0.5245, 0.8929, 0.535, 0.893, 0.5711, 0.8259, 0.5625, 0.8173, 0.5728, 0.8046, 0.5816, 0.8129, 0.7845, 0.279, 0.7928, 0.2715, 0.8019, 0.285, 0.7931, 0.2933, 0.535, 0.893, 0.5245, 0.8929, 0.5258, 0.8764, 0.5367, 0.8762, 0.7931, 0.2933, 0.8019, 0.285, 0.8123, 0.2977, 0.8036, 0.3063, 0.9077, 0.9719, 0.9078, 0.9599, 0.9241, 0.959, 0.9243, 0.9709, 0.5816, 0.8129, 0.5728, 0.8046, 0.5819, 0.7911, 0.5902, 0.7986, 0.7491, 0.977, 0.7515, 0.9531, 0.7636, 0.9533, 0.7636, 0.9746, 0.4721, 0.5376, 0.4767, 0.504, 0.4886, 0.5065, 0.4864, 0.5409, 0.7996, 0.2468, 0.792, 0.2239, 0.7958, 0.224, 0.8074, 0.2532, 0.5584, 0.781, 0.5715, 0.7496, 0.579, 0.7435, 0.5674, 0.7728, 0.5674, 0.7728, 0.579, 0.7435, 0.5828, 0.7435, 0.5751, 0.7664, 0.4864, 0.5409, 0.4886, 0.5065, 0.5008, 0.5055, 0.5011, 0.5394, 0.8074, 0.2532, 0.7958, 0.224, 0.8032, 0.23, 0.8163, 0.2614, 0.7636, 0.9746, 0.7636, 0.9533, 0.7757, 0.9531, 0.7781, 0.977, 0.09792, 0.8175, 0.11, 0.8215, 0.1074, 0.8477, 0.09807, 0.8483, 0.1437, 0.8371, 0.1464, 0.849, 0.1424, 0.8705, 0.1398, 0.8634, 0.03802, 0.853, 0.05009, 0.8507, 0.04744, 0.8723, 0.03809, 0.8739, 0.08327, 0.8376, 0.08586, 0.8216, 0.08871, 0.8478, 0.08825, 0.864, 0.03733, 0.5999, 0.05409, 0.602, 0.05294, 0.6057, 0.03734, 0.6056, 0.09817, 0.8691, 0.08825, 0.864, 0.08871, 0.8478, 0.09807, 0.8483, 0.07738, 0.6835, 0.08081, 0.6857, 0.08136, 0.7266, 0.07801, 0.7284, 0.03756, 0.6895, 0.05402, 0.6881, 0.0538, 0.7336, 0.03768, 0.734, 0.1444, 0.6822, 0.1481, 0.6863, 0.1501, 0.7319, 0.1466, 0.7276, 0.09728, 0.6863, 0.1137, 0.6855, 0.1136, 0.7265, 0.09747, 0.7262, 0.0788, 0.7631, 0.08201, 0.7557, 0.08323, 0.7857, 0.0801, 0.7988, 0.03779, 0.774, 0.0534, 0.7722, 0.05243, 0.8118, 0.03791, 0.8146, 0.1477, 0.7626, 0.1512, 0.7705, 0.1504, 0.8101, 0.1472, 0.7984, 0.09761, 0.754, 0.1132, 0.7555, 0.1123, 0.7856, 0.09775, 0.783, 0.0969, 0.6103, 0.1125, 0.61, 0.1137, 0.6299, 0.09701, 0.6326, 0.1398, 0.5999, 0.1432, 0.6038, 0.1447, 0.6253, 0.141, 0.6217, 0.03734, 0.6056, 0.05294, 0.6057, 0.05409, 0.6272, 0.0374, 0.6288, 0.08011, 0.6021, 0.08131, 0.6102, 0.08031, 0.6301, 0.0768, 0.6237, 0.1819, 0.6038, 0.1852, 0.5999, 0.1841, 0.6217, 0.1804, 0.6253, 0.1125, 0.61, 0.1136, 0.6019, 0.1171, 0.6235, 0.1137, 0.6299, 0.1132, 0.7555, 0.1165, 0.7629, 0.1155, 0.7986, 0.1123, 0.7856, 0.1739, 0.7705, 0.1774, 0.7626, 0.1779, 0.7984, 0.1746, 0.8101, 0.1137, 0.6855, 0.1171, 0.6833, 0.117, 0.7282, 0.1136, 0.7265, 0.177, 0.6863, 0.1807, 0.6822, 0.1785, 0.7276, 0.175, 0.7319, 0.09818, 0.8723, 0.08882, 0.8708, 0.08825, 0.864, 0.09817, 0.8691, 0.0969, 0.6103, 0.08131, 0.6102, 0.08011, 0.6021, 0.09685, 0.5999, 0.1787, 0.849, 0.1814, 0.8371, 0.1852, 0.8634, 0.1827, 0.8705, 0.11, 0.8215, 0.1128, 0.8374, 0.108, 0.8639, 0.1074, 0.8477, 0.1125, 0.61, 0.0969, 0.6103, 0.09685, 0.5999, 0.1136, 0.6019, 0.1075, 0.8707, 0.09818, 0.8723, 0.09817, 0.8691, 0.108, 0.8639, 0.02175, 0.6058, 0.03734, 0.6056, 0.0374, 0.6288, 0.02071, 0.6273, 0.08131, 0.6102, 0.0969, 0.6103, 0.09701, 0.6326, 0.08031, 0.6301, 0.08201, 0.7557, 0.09761, 0.754, 0.09775, 0.783, 0.08323, 0.7857, 0.02218, 0.7723, 0.03779, 0.774, 0.03791, 0.8146, 0.02337, 0.8119, 0.08081, 0.6857, 0.09728, 0.6863, 0.09747, 0.7262, 0.08136, 0.7266, 0.0211, 0.6882, 0.03756, 0.6895, 0.03768, 0.734, 0.02157, 0.7337, 0.108, 0.8639, 0.09817, 0.8691, 0.09807, 0.8483, 0.1074, 0.8477, 0.02058, 0.6021, 0.03733, 0.5999, 0.03734, 0.6056, 0.02175, 0.6058, 0.02594, 0.8508, 0.03802, 0.853, 0.03809, 0.8739, 0.02872, 0.8724, 0.08586, 0.8216, 0.09792, 0.8175, 0.09807, 0.8483, 0.08871, 0.8478, 0.02157, 0.7337, 0.03768, 0.734, 0.03779, 0.774, 0.02218, 0.7723, 0.08136, 0.7266, 0.09747, 0.7262, 0.09761, 0.754, 0.08201, 0.7557, 0.175, 0.7319, 0.1785, 0.7276, 0.1774, 0.7626, 0.1739, 0.7705, 0.1136, 0.7265, 0.117, 0.7282, 0.1165, 0.7629, 0.1132, 0.7555, 0.09747, 0.7262, 0.1136, 0.7265, 0.1132, 0.7555, 0.09761, 0.754, 0.1466, 0.7276, 0.1501, 0.7319, 0.1512, 0.7705, 0.1477, 0.7626, 0.03768, 0.734, 0.0538, 0.7336, 0.0534, 0.7722, 0.03779, 0.774, 0.07801, 0.7284, 0.08136, 0.7266, 0.08201, 0.7557, 0.0788, 0.7631, 0.02071, 0.6273, 0.0374, 0.6288, 0.03756, 0.6895, 0.0211, 0.6882, 0.08031, 0.6301, 0.09701, 0.6326, 0.09728, 0.6863, 0.08081, 0.6857, 0.1804, 0.6253, 0.1841, 0.6217, 0.1807, 0.6822, 0.177, 0.6863, 0.1137, 0.6299, 0.1171, 0.6235, 0.1171, 0.6833, 0.1137, 0.6855, 0.09701, 0.6326, 0.1137, 0.6299, 0.1137, 0.6855, 0.09728, 0.6863, 0.141, 0.6217, 0.1447, 0.6253, 0.1481, 0.6863, 0.1444, 0.6822, 0.0374, 0.6288, 0.05409, 0.6272, 0.05402, 0.6881, 0.03756, 0.6895, 0.0768, 0.6237, 0.08031, 0.6301, 0.08081, 0.6857, 0.07738, 0.6835, 0.08323, 0.7857, 0.09775, 0.783, 0.09792, 0.8175, 0.08586, 0.8216, 0.02337, 0.8119, 0.03791, 0.8146, 0.03802, 0.853, 0.02594, 0.8508, 0.1123, 0.7856, 0.1155, 0.7986, 0.1128, 0.8374, 0.11, 0.8215, 0.1746, 0.8101, 0.1779, 0.7984, 0.1814, 0.8371, 0.1787, 0.849, 0.0801, 0.7988, 0.08323, 0.7857, 0.08586, 0.8216, 0.08327, 0.8376, 0.03791, 0.8146, 0.05243, 0.8118, 0.05009, 0.8507, 0.03802, 0.853, 0.1472, 0.7984, 0.1504, 0.8101, 0.1464, 0.849, 0.1437, 0.8371, 0.09775, 0.783, 0.1123, 0.7856, 0.11, 0.8215, 0.09792, 0.8175])
me_cube_005.update()

# ---- objects
ob_cube = bpy.data.objects.new('Cube', me_cube_001)
ob_empty = bpy.data.objects.new('Empty', None)
ob_antanna = bpy.data.objects.new('antanna', me_cube_002)
ob_legs2 = bpy.data.objects.new('legs2', me_cube_003)
ob_legs = bpy.data.objects.new('legs', me_cube_005)

# ---- transforms, parenting, visibility, modifiers, constraints
ob_cube.location = (-0.04935, 1.413, 0.8093)
ob_empty.location = (-0.1763, 2.603, 0.9807)
ob_empty.rotation_euler = (1.571, 0.0, 0.0)
ob_empty.empty_display_type = 'IMAGE'
ob_empty.empty_display_size = 5.0
ob_antanna.location = (-0.1803, 1.573, 2.181)
ob_antanna.rotation_euler = (0.0, -0.1525, 0.0)
ob_antanna.scale = (0.0356, 0.03407, 0.1859)
ob_legs2.location = (-0.5114, 1.754, 1.413)
ob_legs2.rotation_euler = (0.0, -0.7239, 0.0)
ob_legs2.scale = (0.07536, 0.06429, 0.3845)
ob_legs.location = (-0.5114, 1.754, 1.127)
ob_legs.rotation_euler = (0.0, -0.7239, 0.0)
ob_legs.scale = (0.07536, 0.06429, 0.3845)

# ---- collection membership
col_collection.objects.link(ob_cube)
col_collection.objects.link(ob_empty)
col_collection.objects.link(ob_antanna)
col_collection.objects.link(ob_legs2)
col_collection.objects.link(ob_legs)

# ---- scene / render settings (as saved in the file)
scene.frame_start = 1; scene.frame_end = 250; scene.frame_set(1)
scene.render.engine = 'BLENDER_EEVEE_NEXT'
scene.cycles.sampling_pattern = 'TABULATED_SOBOL'
bpy.context.view_layer.update()

# ---- added for rendering (the .blend has no active camera and no usable light): camera, sun
cam_auto = bpy.data.cameras.new('AutoCamera')
cam_auto.lens = 50.0
cam_auto.sensor_width = 36.0
cam_auto.clip_end = 1000.0
ob_auto_camera = bpy.data.objects.new('AutoCamera', cam_auto)
scene.collection.objects.link(ob_auto_camera)
ob_auto_camera.location = (3.48492, -2.87941, 3.84814)
ob_auto_camera.rotation_euler = (1.09748, -7.21219e-08, 0.694738)
scene.camera = ob_auto_camera
light_auto_sun = bpy.data.lights.new('AutoSun', 'SUN')
light_auto_sun.energy = 3.0
light_auto_sun.angle = 0.0523599
ob_auto_sun = bpy.data.objects.new('AutoSun', light_auto_sun)
scene.collection.objects.link(ob_auto_sun)
ob_auto_sun.rotation_euler = (0.872665, 0.174533, 0.523599)
bpy.context.view_layer.update()
